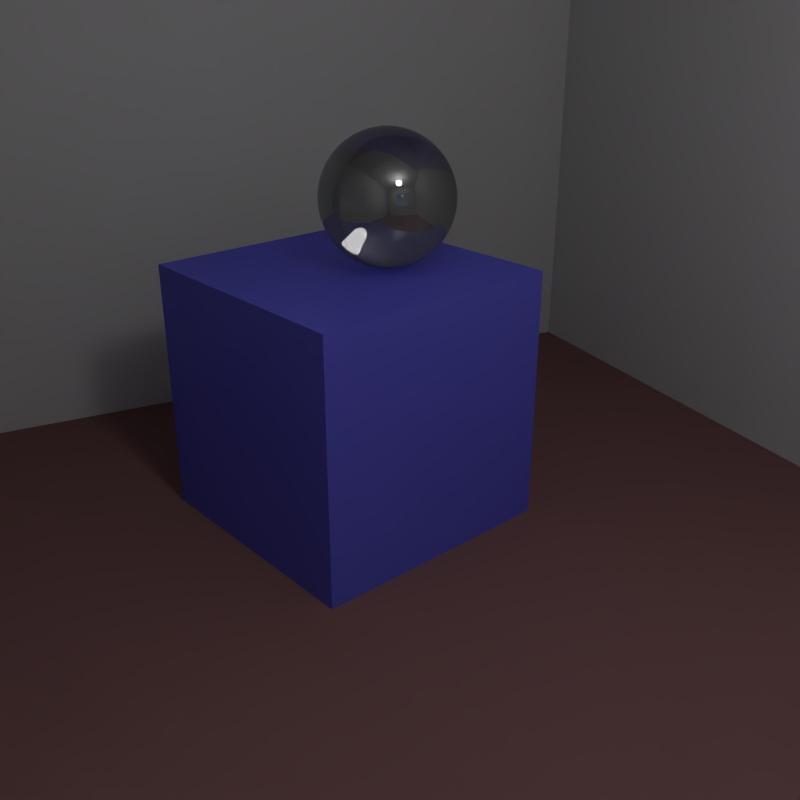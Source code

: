 # Source: simple_room_appleseed.blend  (saved by Blender 2.79.0; exported with 4.5.12 LTS)
import bpy
from mathutils import Matrix  # noqa: F401  (used for matrix-valued properties, if any)

bpy.ops.wm.read_factory_settings(use_empty=True)
scene = bpy.context.scene
scene.name = 'Scene'

# ---- collections
col_collection_1 = bpy.data.collections.new('Collection 1'); scene.collection.children.link(col_collection_1)
col_collection_2 = bpy.data.collections.new('Collection 2'); scene.collection.children.link(col_collection_2)
col_collection_3 = bpy.data.collections.new('Collection 3'); scene.collection.children.link(col_collection_3)
col_collection_6 = bpy.data.collections.new('Collection 6'); scene.collection.children.link(col_collection_6)
col_collection_7 = bpy.data.collections.new('Collection 7'); scene.collection.children.link(col_collection_7)
col_collection_8 = bpy.data.collections.new('Collection 8'); scene.collection.children.link(col_collection_8)
col_collection_9 = bpy.data.collections.new('Collection 9'); scene.collection.children.link(col_collection_9)
col_collection_11 = bpy.data.collections.new('Collection 11'); scene.collection.children.link(col_collection_11)
col_collection_11.hide_render = True
col_collection_11.hide_viewport = True
col_collection_12 = bpy.data.collections.new('Collection 12'); scene.collection.children.link(col_collection_12)
col_collection_12.hide_render = True
col_collection_12.hide_viewport = True

# ---- materials (node trees are filled in below, after node groups)
mat_ground_mat = bpy.data.materials.new('ground_mat')
mat_ground_mat.alpha_threshold = 0.0
mat_ground_mat.diffuse_color = (0.28, 0.18, 0.12, 1.0)
mat_ground_mat.roughness = 0.5
mat_ground_mat.specular_intensity = 0.0
mat_ground_mat.line_color = (0.0, 0.0, 0.0, 1.0)
mat_chrome = bpy.data.materials.new('chrome')
mat_chrome.alpha_threshold = 0.0
mat_chrome.roughness = 0.0
mat_chrome.specular_intensity = 0.0
mat_chrome.line_color = (0.0, 0.0, 0.0, 1.0)
mat_reflect20 = bpy.data.materials.new('reflect20')
mat_reflect20.alpha_threshold = 0.0
mat_reflect20.diffuse_color = (0.15, 0.2, 0.2, 1.0)
mat_reflect20.roughness = 0.0
mat_reflect20.specular_intensity = 0.0
mat_reflect20.line_color = (0.0, 0.0, 0.0, 1.0)
mat_blue_plastic = bpy.data.materials.new('blue_plastic')
mat_blue_plastic.alpha_threshold = 0.0
mat_blue_plastic.diffuse_color = (0.1, 0.1, 0.6, 1.0)
mat_blue_plastic.roughness = 0.1
mat_blue_plastic.specular_intensity = 0.05
mat_blue_plastic.line_color = (0.0, 0.0, 0.0, 1.0)
mat_white = bpy.data.materials.new('white')
mat_white.alpha_threshold = 0.0
mat_white.diffuse_color = (0.7, 0.7, 0.7, 1.0)
mat_white.roughness = 0.5
mat_white.specular_intensity = 0.0
mat_white.line_color = (0.0, 0.0, 0.0, 1.0)
mat_gray_paint = bpy.data.materials.new('gray_paint')
mat_gray_paint.alpha_threshold = 0.0
mat_gray_paint.diffuse_color = (0.5, 0.5, 0.5, 1.0)
mat_gray_paint.roughness = 0.5
mat_gray_paint.specular_intensity = 0.0
mat_gray_paint.line_color = (0.0, 0.0, 0.0, 1.0)
mat_brown = bpy.data.materials.new('brown')
mat_brown.alpha_threshold = 0.0
mat_brown.diffuse_color = (0.2, 0.1, 0.1, 1.0)
mat_brown.roughness = 0.5
mat_brown.specular_intensity = 0.0
mat_brown.line_color = (0.0, 0.0, 0.0, 1.0)
mat_bright = bpy.data.materials.new('bright')
mat_bright.alpha_threshold = 0.0
mat_bright.diffuse_color = (1.0, 1.0, 1.0, 1.0)
mat_bright.roughness = 0.5
mat_bright.specular_intensity = 0.0
mat_bright.line_color = (0.0, 0.0, 0.0, 1.0)
mat_window_glass = bpy.data.materials.new('window_glass')
mat_window_glass.alpha_threshold = 0.0
mat_window_glass.diffuse_color = (0.96, 0.96, 0.96, 1.0)
mat_window_glass.roughness = 0.5
mat_window_glass.specular_intensity = 0.0
mat_window_glass.line_color = (0.0, 0.0, 0.0, 0.08)
mat_crystal = bpy.data.materials.new('crystal')
mat_crystal.alpha_threshold = 0.0
mat_crystal.diffuse_color = (0.5, 0.5, 0.5, 1.0)
mat_crystal.roughness = 0.5
mat_crystal.specular_intensity = 0.0
mat_crystal.line_color = (0.0, 0.0, 0.0, 0.08)

# ---- material node trees
mat_ground_mat.use_nodes = True; mat_ground_mat.node_tree.nodes.clear()
_N = mat_ground_mat.node_tree.nodes; _L = mat_ground_mat.node_tree.links
n0 = _N.new('ShaderNodeOutputMaterial'); n0.name = 'Material Output'; n0.location = (300, 300)
n1 = _N.new('ShaderNodeBsdfDiffuse'); n1.name = 'Diffuse BSDF'; n1.location = (10, 300)
n1.inputs[0].default_value = (0.28, 0.18, 0.12, 1.0)
_L.new(n1.outputs[0], n0.inputs[0])
n0.is_active_output = True
mat_chrome.use_nodes = True; mat_chrome.node_tree.nodes.clear()
_N = mat_chrome.node_tree.nodes; _L = mat_chrome.node_tree.links
n0 = _N.new('ShaderNodeOutputMaterial'); n0.name = 'Material Output'; n0.location = (344, 295)
n1 = _N.new('ShaderNodeMixShader'); n1.name = 'Mix Shader'; n1.location = (148, 290)
n1.inputs[0].default_value = 0.9
n2 = _N.new('ShaderNodeBsdfDiffuse'); n2.name = 'Diffuse BSDF'; n2.location = (-83, 363)
n3 = _N.new('ShaderNodeBsdfAnisotropic'); n3.name = 'Glossy BSDF'; n3.location = (-78, 229)
n3.distribution = 'GGX'
n3.inputs[0].default_value = (1.0, 1.0, 1.0, 1.0)
n3.inputs[1].default_value = 0.0
_L.new(n1.outputs[0], n0.inputs[0])
_L.new(n3.outputs[0], n1.inputs[2])
_L.new(n2.outputs[0], n1.inputs[1])
n0.is_active_output = True
mat_reflect20.use_nodes = True; mat_reflect20.node_tree.nodes.clear()
_N = mat_reflect20.node_tree.nodes; _L = mat_reflect20.node_tree.links
n0 = _N.new('ShaderNodeOutputMaterial'); n0.name = 'Material Output'; n0.location = (300, 300)
n1 = _N.new('ShaderNodeBsdfAnisotropic'); n1.name = 'Glossy BSDF'; n1.location = (100, 300)
n1.distribution = 'GGX'
n1.inputs[0].default_value = (0.15, 0.2, 0.2, 1.0)
n1.inputs[1].default_value = 0.0
_L.new(n1.outputs[0], n0.inputs[0])
n0.is_active_output = True
mat_blue_plastic.use_nodes = True; mat_blue_plastic.node_tree.nodes.clear()
_N = mat_blue_plastic.node_tree.nodes; _L = mat_blue_plastic.node_tree.links
n0 = _N.new('ShaderNodeBsdfDiffuse'); n0.name = 'Diffuse BSDF'; n0.location = (-31, 362)
n0.inputs[0].default_value = (0.1, 0.1, 0.6, 1.0)
n1 = _N.new('ShaderNodeOutputMaterial'); n1.name = 'Material Output'; n1.location = (394, 279)
n2 = _N.new('ShaderNodeBsdfAnisotropic'); n2.name = 'Glossy BSDF'; n2.location = (-35, 212)
n2.distribution = 'ASHIKHMIN_SHIRLEY'
n2.inputs[0].default_value = (1.0, 1.0, 1.0, 1.0)
n2.inputs[1].default_value = 0.3162
n3 = _N.new('ShaderNodeMixShader'); n3.name = 'Mix Shader'; n3.location = (201, 295)
n3.inputs[0].default_value = 0.05
_L.new(n0.outputs[0], n3.inputs[1])
_L.new(n2.outputs[0], n3.inputs[2])
_L.new(n3.outputs[0], n1.inputs[0])
n1.is_active_output = True
mat_white.use_nodes = True; mat_white.node_tree.nodes.clear()
_N = mat_white.node_tree.nodes; _L = mat_white.node_tree.links
n0 = _N.new('ShaderNodeOutputMaterial'); n0.name = 'Material Output'; n0.location = (300, 300)
n1 = _N.new('ShaderNodeBsdfDiffuse'); n1.name = 'Diffuse BSDF'; n1.location = (10, 300)
n1.inputs[0].default_value = (0.7, 0.7, 0.7, 1.0)
_L.new(n1.outputs[0], n0.inputs[0])
n0.is_active_output = True
mat_gray_paint.use_nodes = True; mat_gray_paint.node_tree.nodes.clear()
_N = mat_gray_paint.node_tree.nodes; _L = mat_gray_paint.node_tree.links
n0 = _N.new('ShaderNodeOutputMaterial'); n0.name = 'Material Output'; n0.location = (300, 300)
n1 = _N.new('ShaderNodeBsdfDiffuse'); n1.name = 'Diffuse BSDF'; n1.location = (10, 300)
n1.inputs[0].default_value = (0.5, 0.5, 0.5, 1.0)
_L.new(n1.outputs[0], n0.inputs[0])
n0.is_active_output = True
mat_brown.use_nodes = True; mat_brown.node_tree.nodes.clear()
_N = mat_brown.node_tree.nodes; _L = mat_brown.node_tree.links
n0 = _N.new('ShaderNodeOutputMaterial'); n0.name = 'Material Output'; n0.location = (300, 300)
n1 = _N.new('ShaderNodeBsdfDiffuse'); n1.name = 'Diffuse BSDF'; n1.location = (10, 300)
n1.inputs[0].default_value = (0.2, 0.1, 0.1, 1.0)
_L.new(n1.outputs[0], n0.inputs[0])
n0.is_active_output = True
mat_bright.use_nodes = True; mat_bright.node_tree.nodes.clear()
_N = mat_bright.node_tree.nodes; _L = mat_bright.node_tree.links
n0 = _N.new('ShaderNodeOutputMaterial'); n0.name = 'Material Output'; n0.location = (300, 300)
n1 = _N.new('ShaderNodeEmission'); n1.name = 'Emission'; n1.location = (110, 300)
n1.inputs[1].default_value = 20.0
_L.new(n1.outputs[0], n0.inputs[0])
n0.is_active_output = True
mat_window_glass.use_nodes = True; mat_window_glass.node_tree.nodes.clear()
_N = mat_window_glass.node_tree.nodes; _L = mat_window_glass.node_tree.links
n0 = _N.new('ShaderNodeOutputMaterial'); n0.name = 'Material Output'; n0.location = (467, 292)
n1 = _N.new('ShaderNodeMixShader'); n1.name = 'Mix Shader'; n1.location = (256, 296)
n2 = _N.new('ShaderNodeLightPath'); n2.name = 'Light Path'; n2.location = (-123, 387)
n3 = _N.new('ShaderNodeBsdfGlass'); n3.name = 'Glass BSDF'; n3.location = (-128, 329)
n3.distribution = 'BECKMANN'
n3.inputs[0].default_value = (0.96, 0.96, 0.96, 1.0)
n3.inputs[2].default_value = 1.52
n4 = _N.new('ShaderNodeBsdfTransparent'); n4.name = 'Transparent BSDF'; n4.location = (-124, 153)
_L.new(n3.outputs[0], n1.inputs[1])
_L.new(n1.outputs[0], n0.inputs[0])
_L.new(n2.outputs[1], n1.inputs[0])
_L.new(n4.outputs[0], n1.inputs[2])
n0.is_active_output = True
mat_crystal.use_nodes = True; mat_crystal.node_tree.nodes.clear()
_N = mat_crystal.node_tree.nodes; _L = mat_crystal.node_tree.links
n0 = _N.new('ShaderNodeOutputMaterial'); n0.name = 'Material Output'; n0.location = (698, 320)
n1 = _N.new('ShaderNodeMixShader'); n1.name = 'Mix Shader'; n1.location = (520, 318)
n2 = _N.new('ShaderNodeLightPath'); n2.name = 'Light Path'; n2.location = (336, 384)
n3 = _N.new('ShaderNodeBsdfTransparent'); n3.name = 'Transparent BSDF'; n3.location = (330, 191)
n4 = _N.new('ShaderNodeMixShader'); n4.name = 'Mix Shader.001'; n4.location = (185, 326)
n4.inputs[0].default_value = 0.2
n5 = _N.new('ShaderNodeBsdfGlass'); n5.name = 'Glass BSDF'; n5.location = (-72, 409)
n5.distribution = 'BECKMANN'
n5.inputs[0].default_value = (0.5, 0.5, 0.5, 1.0)
n6 = _N.new('ShaderNodeBsdfAnisotropic'); n6.name = 'Glossy BSDF'; n6.location = (-72, 228)
n6.distribution = 'BECKMANN'
n6.inputs[1].default_value = 0.0
_L.new(n5.outputs[0], n4.inputs[1])
_L.new(n1.outputs[0], n0.inputs[0])
_L.new(n2.outputs[1], n1.inputs[0])
_L.new(n3.outputs[0], n1.inputs[2])
_L.new(n4.outputs[0], n1.inputs[1])
_L.new(n6.outputs[0], n4.inputs[2])
n0.is_active_output = True

# ---- world
world_world = bpy.data.worlds.new('World'); scene.world = world_world
world_world.use_nodes = True; world_world.node_tree.nodes.clear()
_N = world_world.node_tree.nodes; _L = world_world.node_tree.links
n0 = _N.new('ShaderNodeOutputWorld'); n0.name = 'World Output'; n0.location = (300, 300)
n1 = _N.new('ShaderNodeBackground'); n1.name = 'Background'; n1.location = (10, 300)
n2 = _N.new('ShaderNodeTexSky'); n2.name = 'Sky Texture'; n2.location = (-190, 300)
n2.sky_type = 'HOSEK_WILKIE'
n2.sun_direction = (0.4196, -0.5807, 0.6977)
n2.sun_elevation = 1.571
_L.new(n1.outputs[0], n0.inputs[0])
_L.new(n2.outputs[0], n1.inputs[0])
n0.is_active_output = True
world_world.color = (0.05088, 0.05088, 0.05088)
world_world.use_sun_shadow = False
world_world.sun_shadow_jitter_overblur = 0.0
world_world.cycles.sampling_method = 'NONE'
world_world.cycles.sample_map_resolution = 256

# ---- cameras
cam_cam1 = bpy.data.cameras.new('cam1')
cam_cam1.clip_end = 100.0
cam_cam1.lens = 38.63
cam_cam1.sensor_width = 32.0
cam_cam1.sensor_height = 18.0
cam_cam1.display_size = 0.2
cam_cam1.lens_unit = 'FOV'
cam_cam1.dof.focus_distance = 0.0
cam_cam1.dof.aperture_fstop = 128.0
cam_cam2 = bpy.data.cameras.new('cam2')
cam_cam2.clip_end = 100.0
cam_cam2.lens = 38.63
cam_cam2.sensor_width = 32.0
cam_cam2.sensor_height = 18.0
cam_cam2.display_size = 0.2
cam_cam2.lens_unit = 'FOV'
cam_cam2.dof.focus_distance = 0.0
cam_cam2.dof.aperture_fstop = 128.0
cam_cam3 = bpy.data.cameras.new('cam3')
cam_cam3.clip_end = 100.0
cam_cam3.lens = 38.63
cam_cam3.sensor_width = 32.0
cam_cam3.sensor_height = 18.0
cam_cam3.display_size = 0.2
cam_cam3.lens_unit = 'FOV'
cam_cam3.dof.focus_distance = 0.0
cam_cam3.dof.aperture_fstop = 128.0
cam_cam4 = bpy.data.cameras.new('cam4')
cam_cam4.clip_end = 100.0
cam_cam4.lens = 38.63
cam_cam4.sensor_width = 32.0
cam_cam4.sensor_height = 18.0
cam_cam4.display_size = 0.2
cam_cam4.lens_unit = 'FOV'
cam_cam4.dof.focus_distance = 0.0
cam_cam4.dof.aperture_fstop = 128.0

# ---- lights
light_sun = bpy.data.lights.new('sun', 'SUN')
light_sun.transmission_factor = 0.0
light_sun.angle = 0.0
light_sun.energy = 1.0
light_sun.shadow_buffer_clip_start = 0.5
light_sun.shadow_cascade_max_distance = 1000.0

# ---- meshes
me_groundplane_mesh = bpy.data.meshes.new('groundplane_mesh')
me_groundplane_mesh.from_pydata([(0.0, 0.0, 0.0), (29.42, -5.853, 0.0), (27.72, -11.48, 0.0), (24.94, -16.67, 0.0), (21.21, -21.21, 0.0), (16.67, -24.94, 0.0), (11.48, -27.72, 0.0), (5.853, -29.42, 0.0), (-3.338e-06, -30.0, 0.0), (-5.853, -29.42, 0.0), (-11.48, -27.72, 0.0), (-16.67, -24.94, 0.0), (-21.21, -21.21, 0.0), (-24.94, -16.67, 0.0), (-27.72, -11.48, 0.0), (-29.42, -5.853, 0.0), (-30.0, 4.768e-06, 0.0), (-29.42, 5.853, 0.0), (-27.72, 11.48, 0.0), (-24.94, 16.67, 0.0), (-21.21, 21.21, 0.0), (-16.67, 24.94, 0.0), (-11.48, 27.72, 0.0), (-5.853, 29.42, 0.0), (6.676e-06, 30.0, 0.0), (5.853, 29.42, 0.0), (11.48, 27.72, 0.0), (16.67, 24.94, 0.0), (21.21, 21.21, 0.0), (24.94, 16.67, 0.0), (27.72, 11.48, 0.0), (29.42, 5.853, 0.0), (30.0, -9.06e-06, 0.0)], [], [(32, 0, 1), (1, 0, 2), (2, 0, 3), (3, 0, 4), (4, 0, 5), (5, 0, 6), (6, 0, 7), (7, 0, 8), (8, 0, 9), (9, 0, 10), (10, 0, 11), (11, 0, 12), (12, 0, 13), (13, 0, 14), (14, 0, 15), (15, 0, 16), (16, 0, 17), (17, 0, 18), (18, 0, 19), (19, 0, 20), (20, 0, 21), (21, 0, 22), (22, 0, 23), (23, 0, 24), (24, 0, 25), (25, 0, 26), (26, 0, 27), (27, 0, 28), (28, 0, 29), (29, 0, 30), (30, 0, 31), (31, 0, 32)])
me_groundplane_mesh.materials.append(None)
me_groundplane_mesh.use_remesh_preserve_volume = False
me_groundplane_mesh.use_remesh_preserve_attributes = False
me_groundplane_mesh.use_mirror_vertex_groups = False
me_groundplane_mesh.update()
me_fixture_support_mesh = bpy.data.meshes.new('fixture_support_mesh')
me_fixture_support_mesh.from_pydata([(1.0, 0.0, 0.0), (1.0, 0.0, 1.0), (0.9808, -0.1951, 2.338e-08), (0.9808, -0.1951, 1.0), (0.9239, -0.3827, 4.541e-08), (0.9239, -0.3827, 1.0), (0.8315, -0.5556, 6.523e-08), (0.8315, -0.5556, 1.0), (0.7071, -0.7071, 8.209e-08), (0.7071, -0.7071, 1.0), (0.5556, -0.8315, 9.534e-08), (0.5556, -0.8315, 1.0), (0.3827, -0.9239, 1.045e-07), (0.3827, -0.9239, 1.0), (0.1951, -0.9808, 1.091e-07), (0.1951, -0.9808, 1.0), (-4.47e-08, -1.0, 1.091e-07), (-4.47e-08, -1.0, 1.0), (-0.1951, -0.9808, 1.045e-07), (-0.1951, -0.9808, 1.0), (-0.3827, -0.9239, 9.534e-08), (-0.3827, -0.9239, 1.0), (-0.5556, -0.8315, 8.209e-08), (-0.5556, -0.8315, 1.0), (-0.7071, -0.7071, 6.523e-08), (-0.7071, -0.7071, 1.0), (-0.8315, -0.5556, 4.541e-08), (-0.8315, -0.5556, 1.0), (-0.9239, -0.3827, 2.338e-08), (-0.9239, -0.3827, 1.0), (-0.9808, -0.1951, -3.02e-14), (-0.9808, -0.1951, 1.0), (-1.0, 1.49e-08, -2.384e-08), (-1.0, -2.98e-08, 1.0), (-0.9808, 0.1951, -4.723e-08), (-0.9808, 0.1951, 1.0), (-0.9239, 0.3827, -6.925e-08), (-0.9239, 0.3827, 1.0), (-0.8315, 0.5556, -8.908e-08), (-0.8315, 0.5556, 1.0), (-0.7071, 0.7071, -1.059e-07), (-0.7071, 0.7071, 1.0), (-0.5556, 0.8315, -1.192e-07), (-0.5556, 0.8315, 1.0), (-0.3827, 0.9239, -1.283e-07), (-0.3827, 0.9239, 1.0), (-0.1951, 0.9808, -1.33e-07), (-0.1951, 0.9808, 1.0), (-4.47e-08, 1.0, -1.33e-07), (-2.98e-08, 1.0, 1.0), (0.1951, 0.9808, -1.283e-07), (0.1951, 0.9808, 1.0), (0.3827, 0.9239, -1.192e-07), (0.3827, 0.9239, 1.0), (0.5556, 0.8315, -1.059e-07), (0.5556, 0.8315, 1.0), (0.7071, 0.7071, -8.908e-08), (0.7071, 0.7071, 1.0), (0.8315, 0.5556, -6.925e-08), (0.8315, 0.5556, 1.0), (0.9239, 0.3827, -4.723e-08), (0.9239, 0.3827, 1.0), (0.9808, 0.1951, -2.384e-08), (0.9808, 0.1951, 1.0)], [], [(0, 1, 3, 2), (2, 3, 5, 4), (4, 5, 7, 6), (6, 7, 9, 8), (8, 9, 11, 10), (10, 11, 13, 12), (12, 13, 15, 14), (14, 15, 17, 16), (16, 17, 19, 18), (18, 19, 21, 20), (20, 21, 23, 22), (22, 23, 25, 24), (24, 25, 27, 26), (26, 27, 29, 28), (28, 29, 31, 30), (30, 31, 33, 32), (32, 33, 35, 34), (34, 35, 37, 36), (36, 37, 39, 38), (38, 39, 41, 40), (40, 41, 43, 42), (42, 43, 45, 44), (44, 45, 47, 46), (46, 47, 49, 48), (48, 49, 51, 50), (50, 51, 53, 52), (52, 53, 55, 54), (54, 55, 57, 56), (56, 57, 59, 58), (58, 59, 61, 60), (60, 61, 63, 62), (62, 63, 1, 0)])
me_fixture_support_mesh.polygons.foreach_set('use_smooth', [True] * 32)
me_fixture_support_mesh.materials.append(None)
me_fixture_support_mesh.use_remesh_preserve_volume = False
me_fixture_support_mesh.use_remesh_preserve_attributes = False
me_fixture_support_mesh.use_mirror_vertex_groups = False
me_fixture_support_mesh.update()
me_genbox_building = bpy.data.meshes.new('genbox_building')
me_genbox_building.from_pydata([(0.0, 0.0, 0.0), (0.0, 1.0, 0.0), (1.0, 1.0, 0.0), (1.0, 0.0, 0.0), (0.0, 0.0, 1.0), (0.0, 1.0, 1.0), (1.0, 1.0, 1.0), (1.0, 0.0, 1.0)], [], [(4, 5, 1, 0), (5, 6, 2, 1), (6, 7, 3, 2), (7, 4, 0, 3), (0, 1, 2, 3), (7, 6, 5, 4)])
me_genbox_building.materials.append(None)
me_genbox_building.use_remesh_preserve_volume = False
me_genbox_building.use_remesh_preserve_attributes = False
me_genbox_building.use_mirror_vertex_groups = False
me_genbox_building.update()
me_genbox_box = bpy.data.meshes.new('genbox_box')
me_genbox_box.from_pydata([(0.0, 0.0, 0.0), (0.0, 1.0, 0.0), (1.0, 1.0, 0.0), (1.0, 0.0, 0.0), (0.0, 0.0, 1.0), (0.0, 1.0, 1.0), (1.0, 1.0, 1.0), (1.0, 0.0, 1.0)], [], [(4, 5, 1, 0), (5, 6, 2, 1), (6, 7, 3, 2), (7, 4, 0, 3), (0, 1, 2, 3), (7, 6, 5, 4)])
me_genbox_box.materials.append(None)
me_genbox_box.use_remesh_preserve_volume = False
me_genbox_box.use_remesh_preserve_attributes = False
me_genbox_box.use_mirror_vertex_groups = False
me_genbox_box.update()
me_room = bpy.data.meshes.new('room')
me_room.from_pydata([(3.0, 2.0, 1.75), (3.0, 0.0, 1.75), (0.0, 0.0, 1.75), (0.0, 2.0, 1.75), (3.0, 2.0, 1.75), (3.0, 2.0, 0.0), (3.0, 0.0, 0.0), (3.0, 0.0, 1.75), (3.0, 0.625, 0.625), (3.0, 1.375, 0.625), (3.0, 1.375, 1.375), (3.0, 0.625, 1.375), (3.0, 2.0, 1.75), (0.0, 2.0, 1.75), (0.0, 2.0, 0.0), (3.0, 2.0, 0.0), (0.0, 0.0, 0.0), (3.0, 0.0, 0.0), (3.0, 2.0, 0.0), (0.0, 2.0, 0.0), (0.0, 0.0, 0.0), (0.0, 2.0, 0.0), (0.0, 2.0, 1.75), (0.0, 0.0, 1.75), (0.0, 0.0, 0.0), (0.0, 0.0, 1.75), (3.0, 0.0, 1.75), (3.0, 0.0, 0.0)], [], [(0, 1, 2, 3), (6, 8, 9, 5), (10, 4, 5, 9), (11, 7, 4, 10), (8, 6, 7, 11), (12, 13, 14, 15), (16, 17, 18, 19), (20, 21, 22, 23), (24, 25, 26, 27)])
me_room.polygons.foreach_set('material_index', [0, 1, 1, 1, 1, 1, 2, 1, 1])
me_room.materials.append(mat_white)
me_room.materials.append(mat_gray_paint)
me_room.materials.append(mat_brown)
me_room.use_remesh_preserve_volume = False
me_room.use_remesh_preserve_attributes = False
me_room.use_mirror_vertex_groups = False
me_room.update()
me_fixture_icosphere = bpy.data.meshes.new('fixture_Icosphere')
me_fixture_icosphere.from_pydata([(0.0, 0.0, -0.125), (0.09045, -0.06572, -0.0559), (-0.03455, -0.1063, -0.0559), (-0.1118, 0.0, -0.0559), (-0.03455, 0.1063, -0.0559), (0.09045, 0.06572, -0.0559), (0.03455, -0.1063, 0.0559), (-0.09045, -0.06572, 0.0559), (-0.09045, 0.06572, 0.0559), (0.03455, 0.1063, 0.0559), (0.1118, 0.0, 0.0559), (0.0, 0.0, 0.125), (-0.03224, -0.09923, -0.06884), (-0.0291, -0.08957, -0.08219), (-0.02509, -0.07721, -0.09505), (-0.02031, -0.0625, -0.1063), (-0.01505, -0.04632, -0.1151), (-0.009701, -0.02986, -0.121), (-0.004606, -0.01418, -0.1241), (0.01206, -0.008761, -0.1241), (0.0254, -0.01845, -0.121), (0.03941, -0.02863, -0.1151), (0.05317, -0.03863, -0.1063), (0.06568, -0.04772, -0.09505), (0.07619, -0.05536, -0.08219), (0.08441, -0.06133, -0.06884), (0.07981, -0.0755, -0.05962), (0.06649, -0.08521, -0.06279), (0.05063, -0.09404, -0.06495), (0.03286, -0.1011, -0.06572), (0.01432, -0.1058, -0.06495), (-0.003705, -0.108, -0.06279), (-0.02018, -0.108, -0.05962), (0.09647, 0.05257, -0.05962), (0.1016, 0.0369, -0.06279), (0.1051, 0.01909, -0.06495), (0.1063, -2.19e-09, -0.06572), (0.1051, -0.01909, -0.06495), (0.1016, -0.0369, -0.06279), (0.09647, -0.05257, -0.05962), (0.01206, 0.008761, -0.1241), (0.0254, 0.01845, -0.121), (0.03941, 0.02863, -0.1151), (0.05317, 0.03863, -0.1063), (0.06568, 0.04772, -0.09505), (0.07619, 0.05536, -0.08219), (0.08441, 0.06133, -0.06884), (-0.1043, 0.0, -0.06884), (-0.09418, 0.0, -0.08219), (-0.08118, 0.0, -0.09505), (-0.06572, 0.0, -0.1063), (-0.04871, 0.0, -0.1151), (-0.03139, 0.0, -0.121), (-0.01491, 0.0, -0.1241), (-0.04715, -0.09923, -0.05962), (-0.0605, -0.08957, -0.06279), (-0.0738, -0.07721, -0.06495), (-0.08602, -0.0625, -0.06572), (-0.09623, -0.04632, -0.06495), (-0.1039, -0.02986, -0.06279), (-0.1089, -0.01418, -0.05962), (-0.03224, 0.09923, -0.06884), (-0.0291, 0.08957, -0.08219), (-0.02509, 0.07721, -0.09505), (-0.02031, 0.0625, -0.1063), (-0.01505, 0.04632, -0.1151), (-0.009701, 0.02986, -0.121), (-0.004606, 0.01418, -0.1241), (-0.1089, 0.01418, -0.05962), (-0.1039, 0.02986, -0.06279), (-0.09623, 0.04632, -0.06495), (-0.08602, 0.0625, -0.06572), (-0.0738, 0.07721, -0.06495), (-0.0605, 0.08957, -0.06279), (-0.04715, 0.09923, -0.05962), (-0.02018, 0.108, -0.05962), (-0.003705, 0.108, -0.06279), (0.01432, 0.1058, -0.06495), (0.03286, 0.1011, -0.06572), (0.05063, 0.09404, -0.06495), (0.06649, 0.08521, -0.06279), (0.07981, 0.0755, -0.05962), (0.1164, -0.008761, 0.04472), (0.1196, -0.01845, 0.03139), (0.1206, -0.02863, 0.01624), (0.1189, -0.03863, -1.095e-09), (0.1144, -0.04772, -0.01624), (0.1076, -0.05536, -0.03139), (0.09932, -0.06133, -0.04472), (0.09932, 0.06133, -0.04472), (0.1076, 0.05536, -0.03139), (0.1144, 0.04772, -0.01624), (0.1189, 0.03863, 1.095e-09), (0.1206, 0.02863, 0.01624), (0.1196, 0.01845, 0.03139), (0.1164, 0.008761, 0.04472), (0.02764, -0.1134, 0.04472), (0.0194, -0.1194, 0.03139), (0.01003, -0.1235, 0.01624), (-1.095e-09, -0.125, -1.095e-09), (-0.01003, -0.1235, -0.01624), (-0.0194, -0.1194, -0.03139), (-0.02764, -0.1134, -0.04472), (0.08902, -0.0755, -0.04472), (0.08589, -0.08521, -0.03139), (0.08073, -0.09404, -0.01624), (0.07347, -0.1011, 1.095e-09), (0.06449, -0.1058, 0.01624), (0.0545, -0.108, 0.03139), (0.0443, -0.108, 0.04472), (-0.09932, -0.06133, 0.04472), (-0.1076, -0.05536, 0.03139), (-0.1144, -0.04772, 0.01624), (-0.1189, -0.03863, -1.095e-09), (-0.1206, -0.02863, -0.01624), (-0.1196, -0.01845, -0.03139), (-0.1164, -0.008761, -0.04472), (-0.0443, -0.108, -0.04472), (-0.0545, -0.108, -0.03139), (-0.06449, -0.1058, -0.01624), (-0.07347, -0.1011, 1.095e-09), (-0.08073, -0.09404, 0.01624), (-0.08589, -0.08521, 0.03139), (-0.08902, -0.0755, 0.04472), (-0.08902, 0.0755, 0.04472), (-0.08589, 0.08521, 0.03139), (-0.08073, 0.09404, 0.01624), (-0.07347, 0.1011, -1.095e-09), (-0.06449, 0.1058, -0.01624), (-0.0545, 0.108, -0.03139), (-0.0443, 0.108, -0.04472), (-0.1164, 0.008761, -0.04472), (-0.1196, 0.01845, -0.03139), (-0.1206, 0.02863, -0.01624), (-0.1189, 0.03863, 1.095e-09), (-0.1144, 0.04772, 0.01624), (-0.1076, 0.05536, 0.03139), (-0.09932, 0.06133, 0.04472), (0.0443, 0.108, 0.04472), (0.0545, 0.108, 0.03139), (0.06449, 0.1058, 0.01624), (0.07347, 0.1011, -1.095e-09), (0.08073, 0.09404, -0.01624), (0.08589, 0.08521, -0.03139), (0.08902, 0.0755, -0.04472), (-0.02764, 0.1134, -0.04472), (-0.0194, 0.1194, -0.03139), (-0.01003, 0.1235, -0.01624), (1.095e-09, 0.125, 1.095e-09), (0.01003, 0.1235, 0.01624), (0.0194, 0.1194, 0.03139), (0.02764, 0.1134, 0.04472), (0.1089, -0.01418, 0.05962), (0.1039, -0.02986, 0.06279), (0.09623, -0.04632, 0.06495), (0.08602, -0.0625, 0.06572), (0.0738, -0.07721, 0.06495), (0.0605, -0.08957, 0.06279), (0.04715, -0.09923, 0.05962), (0.02018, -0.108, 0.05962), (0.003705, -0.108, 0.06279), (-0.01432, -0.1058, 0.06495), (-0.03286, -0.1011, 0.06572), (-0.05063, -0.09404, 0.06495), (-0.06649, -0.08521, 0.06279), (-0.07981, -0.0755, 0.05962), (-0.09647, -0.05257, 0.05962), (-0.1016, -0.0369, 0.06279), (-0.1051, -0.01909, 0.06495), (-0.1063, 2.19e-09, 0.06572), (-0.1051, 0.01909, 0.06495), (-0.1016, 0.0369, 0.06279), (-0.09647, 0.05257, 0.05962), (-0.07981, 0.0755, 0.05962), (-0.06649, 0.08521, 0.06279), (-0.05063, 0.09404, 0.06495), (-0.03286, 0.1011, 0.06572), (-0.01432, 0.1058, 0.06495), (0.003705, 0.108, 0.06279), (0.02018, 0.108, 0.05962), (0.04715, 0.09923, 0.05962), (0.0605, 0.08957, 0.06279), (0.0738, 0.07721, 0.06495), (0.08602, 0.0625, 0.06572), (0.09623, 0.04632, 0.06495), (0.1039, 0.02986, 0.06279), (0.1089, 0.01418, 0.05962), (0.004606, -0.01418, 0.1241), (0.009701, -0.02986, 0.121), (0.01505, -0.04632, 0.1151), (0.02031, -0.0625, 0.1063), (0.02509, -0.07721, 0.09505), (0.0291, -0.08957, 0.08219), (0.03224, -0.09923, 0.06884), (0.1043, 0.0, 0.06884), (0.09418, 0.0, 0.08219), (0.08118, 0.0, 0.09505), (0.06572, 0.0, 0.1063), (0.04871, 0.0, 0.1151), (0.03139, 0.0, 0.121), (0.01491, 0.0, 0.1241), (-0.01206, -0.008761, 0.1241), (-0.0254, -0.01845, 0.121), (-0.03941, -0.02863, 0.1151), (-0.05317, -0.03863, 0.1063), (-0.06568, -0.04772, 0.09505), (-0.07619, -0.05536, 0.08219), (-0.08441, -0.06133, 0.06884), (-0.01206, 0.008761, 0.1241), (-0.0254, 0.01845, 0.121), (-0.03941, 0.02863, 0.1151), (-0.05317, 0.03863, 0.1063), (-0.06568, 0.04772, 0.09505), (-0.07619, 0.05536, 0.08219), (-0.08441, 0.06133, 0.06884), (0.004606, 0.01418, 0.1241), (0.009701, 0.02986, 0.121), (0.01505, 0.04632, 0.1151), (0.02031, 0.0625, 0.1063), (0.02509, 0.07721, 0.09505), (0.0291, 0.08957, 0.08219), (0.03224, 0.09923, 0.06884), (0.02077, 0.01509, 0.1223), (0.0384, 0.01581, 0.1179), (0.02691, 0.03163, 0.1179), (0.05642, 0.01622, 0.1104), (0.04523, 0.03286, 0.1118), (0.03286, 0.04865, 0.1104), (0.07347, 0.01622, 0.09982), (0.06334, 0.0333, 0.1025), (0.05124, 0.04995, 0.1025), (0.03813, 0.06487, 0.09982), (0.08828, 0.01581, 0.08707), (0.07977, 0.03286, 0.09045), (0.06875, 0.04995, 0.09167), (0.0559, 0.06572, 0.09045), (0.04232, 0.07907, 0.08707), (0.1001, 0.01509, 0.07329), (0.09342, 0.03163, 0.07679), (0.08401, 0.04865, 0.07874), (0.07223, 0.06487, 0.07874), (0.05895, 0.07907, 0.07679), (0.0453, 0.09056, 0.07329), (-0.007935, 0.02442, 0.1223), (-0.003176, 0.0414, 0.1179), (-0.02177, 0.03536, 0.1179), (0.002012, 0.05867, 0.1104), (-0.01727, 0.05316, 0.1118), (-0.03611, 0.04628, 0.1104), (0.007281, 0.07489, 0.09982), (-0.0121, 0.07053, 0.1025), (-0.03167, 0.06417, 0.1025), (-0.04991, 0.05631, 0.09982), (0.01224, 0.08885, 0.08707), (-0.006599, 0.08602, 0.09045), (-0.02626, 0.08082, 0.09167), (-0.04523, 0.07347, 0.09045), (-0.06213, 0.06468, 0.08707), (0.01659, 0.09989, 0.07329), (-0.001214, 0.09862, 0.07679), (-0.02031, 0.09493, 0.07874), (-0.03937, 0.08874, 0.07874), (-0.05699, 0.0805, 0.07679), (-0.07213, 0.07106, 0.07329), (-0.02568, 0.0, 0.1223), (-0.04036, 0.009774, 0.1179), (-0.04036, -0.009774, 0.1179), (-0.05518, 0.02004, 0.1104), (-0.0559, -1.958e-09, 0.1118), (-0.05518, -0.02004, 0.1104), (-0.06897, 0.03007, 0.09982), (-0.07082, 0.01029, 0.1025), (-0.07082, -0.01029, 0.1025), (-0.06897, -0.03007, 0.09982), (-0.08072, 0.0391, 0.08707), (-0.08385, 0.02031, 0.09045), (-0.08498, -2.077e-09, 0.09167), (-0.08385, -0.02031, 0.09045), (-0.08072, -0.0391, 0.08707), (-0.08988, 0.04664, 0.07329), (-0.09417, 0.02932, 0.07679), (-0.09656, 0.01002, 0.07874), (-0.09656, -0.01002, 0.07874), (-0.09417, -0.02932, 0.07679), (-0.08988, -0.04664, 0.07329), (-0.007935, -0.02442, 0.1223), (-0.02177, -0.03536, 0.1179), (-0.003176, -0.0414, 0.1179), (-0.03611, -0.04628, 0.1104), (-0.01727, -0.05316, 0.1118), (0.002012, -0.05867, 0.1104), (-0.04991, -0.05631, 0.09982), (-0.03167, -0.06417, 0.1025), (-0.0121, -0.07053, 0.1025), (0.007281, -0.07489, 0.09982), (-0.06213, -0.06468, 0.08707), (-0.04523, -0.07347, 0.09045), (-0.02626, -0.08082, 0.09167), (-0.006599, -0.08602, 0.09045), (0.01224, -0.08885, 0.08707), (-0.07213, -0.07106, 0.07329), (-0.05699, -0.0805, 0.07679), (-0.03937, -0.08874, 0.07874), (-0.02031, -0.09493, 0.07874), (-0.001214, -0.09862, 0.07679), (0.01659, -0.09989, 0.07329), (0.02077, -0.01509, 0.1223), (0.02691, -0.03163, 0.1179), (0.0384, -0.01581, 0.1179), (0.03286, -0.04865, 0.1104), (0.04523, -0.03286, 0.1118), (0.05642, -0.01622, 0.1104), (0.03813, -0.06487, 0.09982), (0.05124, -0.04995, 0.1025), (0.06334, -0.0333, 0.1025), (0.07347, -0.01622, 0.09982), (0.04232, -0.07907, 0.08707), (0.0559, -0.06572, 0.09045), (0.06875, -0.04995, 0.09167), (0.07977, -0.03286, 0.09045), (0.08828, -0.01581, 0.08707), (0.0453, -0.09056, 0.07329), (0.05895, -0.07907, 0.07679), (0.07223, -0.06487, 0.07874), (0.08401, -0.04865, 0.07874), (0.09342, -0.03163, 0.07679), (0.1001, -0.01509, 0.07329), (0.113, 0.02442, 0.04761), (0.1152, 0.03536, 0.03326), (0.1069, 0.0414, 0.04989), (0.1149, 0.04628, 0.01705), (0.1077, 0.05317, 0.03455), (0.09781, 0.05867, 0.05115), (0.1116, 0.05631, -3.912e-09), (0.1058, 0.06417, 0.01751), (0.09708, 0.07053, 0.03501), (0.08602, 0.07489, 0.05115), (0.1057, 0.06469, -0.01663), (0.1011, 0.07347, 0.0), (0.09374, 0.08082, 0.01751), (0.08385, 0.08602, 0.03455), (0.0724, 0.08885, 0.04989), (0.09781, 0.07106, -0.03174), (0.09417, 0.0805, -0.01663), (0.08804, 0.08874, 6.392e-09), (0.07951, 0.09493, 0.01705), (0.06923, 0.09862, 0.03326), (0.05814, 0.09989, 0.04761), (0.01168, 0.115, 0.04761), (0.001962, 0.1205, 0.03326), (-0.006352, 0.1144, 0.04989), (-0.008526, 0.1235, 0.01705), (-0.01727, 0.1189, 0.03455), (-0.02558, 0.1111, 0.05115), (-0.01906, 0.1235, -4.303e-08), (-0.02833, 0.1205, 0.01751), (-0.03708, 0.1141, 0.03501), (-0.04464, 0.105, 0.05115), (-0.02887, 0.1205, -0.01663), (-0.03863, 0.1189, -6.15e-08), (-0.0479, 0.1141, 0.01751), (-0.0559, 0.1063, 0.03455), (-0.06213, 0.09632, 0.04989), (-0.03736, 0.115, -0.03174), (-0.04746, 0.1144, -0.01663), (-0.05719, 0.1111, -4.794e-08), (-0.06572, 0.105, 0.01705), (-0.0724, 0.09632, 0.03326), (-0.07704, 0.08616, 0.04761), (-0.1057, 0.04664, 0.04761), (-0.114, 0.0391, 0.03326), (-0.1108, 0.02932, 0.04989), (-0.1201, 0.03007, 0.01705), (-0.1184, 0.02031, 0.03455), (-0.1136, 0.01002, 0.05115), (-0.1234, 0.02004, 1.369e-08), (-0.1233, 0.01029, 0.01751), (-0.12, -1.004e-08, 0.03501), (-0.1136, -0.01002, 0.05115), (-0.1235, 0.009774, -0.01663), (-0.125, -4.51e-08, 7.995e-08), (-0.1233, -0.01029, 0.01751), (-0.1184, -0.02031, 0.03455), (-0.1108, -0.02932, 0.04989), (-0.1209, -5.057e-08, -0.03174), (-0.1235, -0.009774, -0.01663), (-0.1234, -0.02004, 1.822e-07), (-0.1201, -0.03007, 0.01705), (-0.114, -0.0391, 0.03326), (-0.1057, -0.04664, 0.04761), (-0.07704, -0.08616, 0.04761), (-0.0724, -0.09632, 0.03326), (-0.06213, -0.09631, 0.04989), (-0.06572, -0.105, 0.01705), (-0.0559, -0.1063, 0.03455), (-0.04464, -0.105, 0.05115), (-0.05719, -0.1111, -7.824e-08), (-0.0479, -0.1141, 0.01751), (-0.03708, -0.1141, 0.03501), (-0.02558, -0.1111, 0.05115), (-0.04746, -0.1144, -0.01663), (-0.03863, -0.1189, -9.839e-08), (-0.02833, -0.1205, 0.01751), (-0.01727, -0.1189, 0.03455), (-0.006352, -0.1144, 0.04989), (-0.03736, -0.115, -0.03174), (-0.02887, -0.1205, -0.01663), (-0.01906, -0.1235, -6.179e-08), (-0.008526, -0.1235, 0.01705), (0.001962, -0.1205, 0.03326), (0.01168, -0.115, 0.04761), (0.05814, -0.09989, 0.04761), (0.06923, -0.09862, 0.03326), (0.0724, -0.08885, 0.04989), (0.07951, -0.09493, 0.01705), (0.08385, -0.08602, 0.03455), (0.08602, -0.07489, 0.05115), (0.08804, -0.08874, -1.369e-07), (0.09374, -0.08082, 0.01751), (0.09708, -0.07053, 0.03501), (0.09781, -0.05867, 0.05115), (0.09417, -0.0805, -0.01663), (0.1011, -0.07347, -2.378e-07), (0.1058, -0.06417, 0.01751), (0.1077, -0.05317, 0.03455), (0.1069, -0.0414, 0.04989), (0.09781, -0.07106, -0.03174), (0.1057, -0.06469, -0.01663), (0.1116, -0.05631, -2.845e-07), (0.1149, -0.04628, 0.01705), (0.1152, -0.03536, 0.03326), (0.113, -0.02442, 0.04761), (0.03736, 0.115, 0.03174), (0.04746, 0.1144, 0.01663), (0.02887, 0.1205, 0.01663), (0.05719, 0.1111, -5.681e-10), (0.03863, 0.1189, -1.634e-15), (0.01906, 0.1235, 5.681e-10), (0.06572, 0.105, -0.01705), (0.0479, 0.1141, -0.01751), (0.02833, 0.1205, -0.01751), (0.008526, 0.1235, -0.01705), (0.0724, 0.09632, -0.03326), (0.0559, 0.1063, -0.03455), (0.03708, 0.1141, -0.03501), (0.01727, 0.1189, -0.03455), (-0.001962, 0.1205, -0.03326), (0.07704, 0.08616, -0.04761), (0.06213, 0.09631, -0.04989), (0.04464, 0.105, -0.05115), (0.02558, 0.1111, -0.05115), (0.006352, 0.1144, -0.04989), (-0.01168, 0.115, -0.04761), (-0.09781, 0.07106, 0.03174), (-0.09417, 0.0805, 0.01663), (-0.1057, 0.06469, 0.01663), (-0.08804, 0.08874, -5.682e-10), (-0.1011, 0.07347, -4.903e-15), (-0.1116, 0.05631, 5.681e-10), (-0.07951, 0.09493, -0.01705), (-0.09374, 0.08082, -0.01751), (-0.1058, 0.06417, -0.01751), (-0.1149, 0.04628, -0.01705), (-0.06923, 0.09862, -0.03326), (-0.08385, 0.08602, -0.03455), (-0.09708, 0.07053, -0.03501), (-0.1077, 0.05317, -0.03455), (-0.1152, 0.03536, -0.03326), (-0.05814, 0.09989, -0.04761), (-0.0724, 0.08885, -0.04989), (-0.08602, 0.07489, -0.05115), (-0.09781, 0.05867, -0.05115), (-0.1069, 0.0414, -0.04989), (-0.113, 0.02442, -0.04761), (-0.09781, -0.07106, 0.03174), (-0.1057, -0.06469, 0.01663), (-0.09417, -0.0805, 0.01663), (-0.1116, -0.05631, -5.681e-10), (-0.1011, -0.07347, 5.02e-15), (-0.08804, -0.08874, 5.682e-10), (-0.1149, -0.04628, -0.01705), (-0.1058, -0.06417, -0.01751), (-0.09374, -0.08082, -0.01751), (-0.07951, -0.09493, -0.01705), (-0.1152, -0.03536, -0.03326), (-0.1077, -0.05317, -0.03455), (-0.09708, -0.07053, -0.03501), (-0.08385, -0.08602, -0.03455), (-0.06923, -0.09862, -0.03326), (-0.113, -0.02442, -0.04761), (-0.1069, -0.0414, -0.04989), (-0.09781, -0.05867, -0.05115), (-0.08602, -0.07489, -0.05115), (-0.0724, -0.08885, -0.04989), (-0.05814, -0.09989, -0.04761), (0.03736, -0.115, 0.03174), (0.02887, -0.1205, 0.01663), (0.04746, -0.1144, 0.01663), (0.01906, -0.1235, -5.681e-10), (0.03863, -0.1189, 1.751e-15), (0.05719, -0.1111, 5.681e-10), (0.008526, -0.1235, -0.01705), (0.02833, -0.1205, -0.01751), (0.0479, -0.1141, -0.01751), (0.06572, -0.105, -0.01705), (-0.001962, -0.1205, -0.03326), (0.01727, -0.1189, -0.03455), (0.03708, -0.1141, -0.03501), (0.0559, -0.1063, -0.03455), (0.0724, -0.09632, -0.03326), (-0.01168, -0.115, -0.04761), (0.006352, -0.1144, -0.04989), (0.02558, -0.1111, -0.05115), (0.04464, -0.105, -0.05115), (0.06213, -0.09631, -0.04989), (0.07704, -0.08616, -0.04761), (0.1209, -1.883e-09, 0.03174), (0.1235, -0.009774, 0.01663), (0.1235, 0.009774, 0.01663), (0.1234, -0.02004, -5.681e-10), (0.125, -1.958e-09, 5.837e-17), (0.1234, 0.02004, 5.681e-10), (0.1201, -0.03007, -0.01705), (0.1233, -0.01029, -0.01751), (0.1233, 0.01029, -0.01751), (0.1201, 0.03007, -0.01705), (0.114, -0.0391, -0.03326), (0.1184, -0.02031, -0.03455), (0.12, -4.155e-09, -0.03501), (0.1184, 0.02031, -0.03455), (0.114, 0.0391, -0.03326), (0.1057, -0.04664, -0.04761), (0.1108, -0.02932, -0.04989), (0.1136, -0.01002, -0.05115), (0.1136, 0.01002, -0.05115), (0.1108, 0.02932, -0.04989), (0.1057, 0.04664, -0.04761), (0.07213, 0.07106, -0.07329), (0.06213, 0.06468, -0.08707), (0.05699, 0.0805, -0.07679), (0.04991, 0.05631, -0.09982), (0.04523, 0.07347, -0.09045), (0.03937, 0.08874, -0.07874), (0.03611, 0.04628, -0.1104), (0.03167, 0.06417, -0.1025), (0.02626, 0.08082, -0.09167), (0.02031, 0.09493, -0.07874), (0.02177, 0.03536, -0.1179), (0.01727, 0.05317, -0.1118), (0.0121, 0.07053, -0.1025), (0.006599, 0.08602, -0.09045), (0.001214, 0.09862, -0.07679), (0.007935, 0.02442, -0.1223), (0.003176, 0.0414, -0.1179), (-0.002012, 0.05867, -0.1104), (-0.007281, 0.07489, -0.09982), (-0.01224, 0.08885, -0.08707), (-0.01659, 0.09989, -0.07329), (-0.0453, 0.09056, -0.07329), (-0.04232, 0.07907, -0.08707), (-0.05895, 0.07907, -0.07679), (-0.03813, 0.06487, -0.09982), (-0.0559, 0.06572, -0.09045), (-0.07223, 0.06487, -0.07874), (-0.03286, 0.04865, -0.1104), (-0.05124, 0.04995, -0.1025), (-0.06875, 0.04995, -0.09167), (-0.08401, 0.04865, -0.07874), (-0.02691, 0.03163, -0.1179), (-0.04523, 0.03286, -0.1118), (-0.06334, 0.0333, -0.1025), (-0.07977, 0.03286, -0.09045), (-0.09342, 0.03163, -0.07679), (-0.02077, 0.01509, -0.1223), (-0.0384, 0.01581, -0.1179), (-0.05642, 0.01622, -0.1104), (-0.07347, 0.01622, -0.09982), (-0.08828, 0.01581, -0.08707), (-0.1001, 0.01509, -0.07329), (-0.1001, -0.01509, -0.07329), (-0.08828, -0.01581, -0.08707), (-0.09342, -0.03163, -0.07679), (-0.07347, -0.01622, -0.09982), (-0.07977, -0.03286, -0.09045), (-0.08401, -0.04865, -0.07874), (-0.05642, -0.01622, -0.1104), (-0.06334, -0.0333, -0.1025), (-0.06875, -0.04995, -0.09167), (-0.07223, -0.06487, -0.07874), (-0.0384, -0.01581, -0.1179), (-0.04523, -0.03286, -0.1118), (-0.05124, -0.04995, -0.1025), (-0.0559, -0.06572, -0.09045), (-0.05895, -0.07907, -0.07679), (-0.02077, -0.01509, -0.1223), (-0.02691, -0.03163, -0.1179), (-0.03286, -0.04865, -0.1104), (-0.03813, -0.06487, -0.09982), (-0.04232, -0.07907, -0.08707), (-0.0453, -0.09056, -0.07329), (0.08988, 0.04664, -0.07329), (0.09417, 0.02932, -0.07679), (0.08072, 0.0391, -0.08707), (0.09656, 0.01002, -0.07874), (0.08385, 0.02031, -0.09045), (0.06897, 0.03007, -0.09982), (0.09656, -0.01002, -0.07874), (0.08498, -6.025e-08, -0.09167), (0.07082, 0.01029, -0.1025), (0.05518, 0.02004, -0.1104), (0.09417, -0.02932, -0.07679), (0.08385, -0.02031, -0.09045), (0.07082, -0.01029, -0.1025), (0.0559, -9.224e-08, -0.1118), (0.04036, 0.009774, -0.1179), (0.08988, -0.04664, -0.07329), (0.08072, -0.0391, -0.08707), (0.06897, -0.03007, -0.09982), (0.05518, -0.02004, -0.1104), (0.04036, -0.009774, -0.1179), (0.02568, -7.04e-08, -0.1223), (-0.01659, -0.09989, -0.07329), (-0.01224, -0.08885, -0.08707), (0.001214, -0.09862, -0.07679), (-0.007281, -0.07489, -0.09982), (0.006599, -0.08602, -0.09045), (0.02031, -0.09493, -0.07874), (-0.002012, -0.05867, -0.1104), (0.0121, -0.07053, -0.1025), (0.02626, -0.08082, -0.09167), (0.03937, -0.08874, -0.07874), (0.003176, -0.0414, -0.1179), (0.01727, -0.05317, -0.1118), (0.03167, -0.06417, -0.1025), (0.04523, -0.07347, -0.09045), (0.05699, -0.0805, -0.07679), (0.007935, -0.02442, -0.1223), (0.02177, -0.03536, -0.1179), (0.03611, -0.04628, -0.1104), (0.04991, -0.05631, -0.09982), (0.06213, -0.06468, -0.08707), (0.07213, -0.07106, -0.07329)], [], [(0, 19, 18), (1, 25, 39), (0, 18, 53), (0, 53, 67), (0, 67, 40), (1, 39, 88), (2, 32, 102), (3, 60, 116), (4, 74, 130), (5, 81, 144), (1, 88, 103), (2, 102, 117), (3, 116, 131), (4, 130, 145), (5, 144, 89), (6, 158, 193), (7, 165, 207), (8, 172, 214), (9, 179, 221), (10, 186, 194), (200, 215, 11), (199, 222, 200), (198, 223, 199), (197, 225, 198), (196, 228, 197), (195, 232, 196), (194, 237, 195), (200, 222, 215), (222, 216, 215), (199, 223, 222), (223, 224, 222), (222, 224, 216), (224, 217, 216), (198, 225, 223), (225, 226, 223), (223, 226, 224), (226, 227, 224), (224, 227, 217), (227, 218, 217), (197, 228, 225), (228, 229, 225), (225, 229, 226), (229, 230, 226), (226, 230, 227), (230, 231, 227), (227, 231, 218), (231, 219, 218), (196, 232, 228), (232, 233, 228), (228, 233, 229), (233, 234, 229), (229, 234, 230), (234, 235, 230), (230, 235, 231), (235, 236, 231), (231, 236, 219), (236, 220, 219), (195, 237, 232), (237, 238, 232), (232, 238, 233), (238, 239, 233), (233, 239, 234), (239, 240, 234), (234, 240, 235), (240, 241, 235), (235, 241, 236), (241, 242, 236), (236, 242, 220), (242, 221, 220), (194, 186, 237), (186, 185, 237), (237, 185, 238), (185, 184, 238), (238, 184, 239), (184, 183, 239), (239, 183, 240), (183, 182, 240), (240, 182, 241), (182, 181, 241), (241, 181, 242), (181, 180, 242), (242, 180, 221), (180, 9, 221), (215, 208, 11), (216, 243, 215), (217, 244, 216), (218, 246, 217), (219, 249, 218), (220, 253, 219), (221, 258, 220), (215, 243, 208), (243, 209, 208), (216, 244, 243), (244, 245, 243), (243, 245, 209), (245, 210, 209), (217, 246, 244), (246, 247, 244), (244, 247, 245), (247, 248, 245), (245, 248, 210), (248, 211, 210), (218, 249, 246), (249, 250, 246), (246, 250, 247), (250, 251, 247), (247, 251, 248), (251, 252, 248), (248, 252, 211), (252, 212, 211), (219, 253, 249), (253, 254, 249), (249, 254, 250), (254, 255, 250), (250, 255, 251), (255, 256, 251), (251, 256, 252), (256, 257, 252), (252, 257, 212), (257, 213, 212), (220, 258, 253), (258, 259, 253), (253, 259, 254), (259, 260, 254), (254, 260, 255), (260, 261, 255), (255, 261, 256), (261, 262, 256), (256, 262, 257), (262, 263, 257), (257, 263, 213), (263, 214, 213), (221, 179, 258), (179, 178, 258), (258, 178, 259), (178, 177, 259), (259, 177, 260), (177, 176, 260), (260, 176, 261), (176, 175, 261), (261, 175, 262), (175, 174, 262), (262, 174, 263), (174, 173, 263), (263, 173, 214), (173, 8, 214), (208, 201, 11), (209, 264, 208), (210, 265, 209), (211, 267, 210), (212, 270, 211), (213, 274, 212), (214, 279, 213), (208, 264, 201), (264, 202, 201), (209, 265, 264), (265, 266, 264), (264, 266, 202), (266, 203, 202), (210, 267, 265), (267, 268, 265), (265, 268, 266), (268, 269, 266), (266, 269, 203), (269, 204, 203), (211, 270, 267), (270, 271, 267), (267, 271, 268), (271, 272, 268), (268, 272, 269), (272, 273, 269), (269, 273, 204), (273, 205, 204), (212, 274, 270), (274, 275, 270), (270, 275, 271), (275, 276, 271), (271, 276, 272), (276, 277, 272), (272, 277, 273), (277, 278, 273), (273, 278, 205), (278, 206, 205), (213, 279, 274), (279, 280, 274), (274, 280, 275), (280, 281, 275), (275, 281, 276), (281, 282, 276), (276, 282, 277), (282, 283, 277), (277, 283, 278), (283, 284, 278), (278, 284, 206), (284, 207, 206), (214, 172, 279), (172, 171, 279), (279, 171, 280), (171, 170, 280), (280, 170, 281), (170, 169, 281), (281, 169, 282), (169, 168, 282), (282, 168, 283), (168, 167, 283), (283, 167, 284), (167, 166, 284), (284, 166, 207), (166, 7, 207), (201, 187, 11), (202, 285, 201), (203, 286, 202), (204, 288, 203), (205, 291, 204), (206, 295, 205), (207, 300, 206), (201, 285, 187), (285, 188, 187), (202, 286, 285), (286, 287, 285), (285, 287, 188), (287, 189, 188), (203, 288, 286), (288, 289, 286), (286, 289, 287), (289, 290, 287), (287, 290, 189), (290, 190, 189), (204, 291, 288), (291, 292, 288), (288, 292, 289), (292, 293, 289), (289, 293, 290), (293, 294, 290), (290, 294, 190), (294, 191, 190), (205, 295, 291), (295, 296, 291), (291, 296, 292), (296, 297, 292), (292, 297, 293), (297, 298, 293), (293, 298, 294), (298, 299, 294), (294, 299, 191), (299, 192, 191), (206, 300, 295), (300, 301, 295), (295, 301, 296), (301, 302, 296), (296, 302, 297), (302, 303, 297), (297, 303, 298), (303, 304, 298), (298, 304, 299), (304, 305, 299), (299, 305, 192), (305, 193, 192), (207, 165, 300), (165, 164, 300), (300, 164, 301), (164, 163, 301), (301, 163, 302), (163, 162, 302), (302, 162, 303), (162, 161, 303), (303, 161, 304), (161, 160, 304), (304, 160, 305), (160, 159, 305), (305, 159, 193), (159, 6, 193), (187, 200, 11), (188, 306, 187), (189, 307, 188), (190, 309, 189), (191, 312, 190), (192, 316, 191), (193, 321, 192), (187, 306, 200), (306, 199, 200), (188, 307, 306), (307, 308, 306), (306, 308, 199), (308, 198, 199), (189, 309, 307), (309, 310, 307), (307, 310, 308), (310, 311, 308), (308, 311, 198), (311, 197, 198), (190, 312, 309), (312, 313, 309), (309, 313, 310), (313, 314, 310), (310, 314, 311), (314, 315, 311), (311, 315, 197), (315, 196, 197), (191, 316, 312), (316, 317, 312), (312, 317, 313), (317, 318, 313), (313, 318, 314), (318, 319, 314), (314, 319, 315), (319, 320, 315), (315, 320, 196), (320, 195, 196), (192, 321, 316), (321, 322, 316), (316, 322, 317), (322, 323, 317), (317, 323, 318), (323, 324, 318), (318, 324, 319), (324, 325, 319), (319, 325, 320), (325, 326, 320), (320, 326, 195), (326, 194, 195), (193, 158, 321), (158, 157, 321), (321, 157, 322), (157, 156, 322), (322, 156, 323), (156, 155, 323), (323, 155, 324), (155, 154, 324), (324, 154, 325), (154, 153, 325), (325, 153, 326), (153, 152, 326), (326, 152, 194), (152, 10, 194), (95, 186, 10), (94, 327, 95), (93, 328, 94), (92, 330, 93), (91, 333, 92), (90, 337, 91), (89, 342, 90), (95, 327, 186), (327, 185, 186), (94, 328, 327), (328, 329, 327), (327, 329, 185), (329, 184, 185), (93, 330, 328), (330, 331, 328), (328, 331, 329), (331, 332, 329), (329, 332, 184), (332, 183, 184), (92, 333, 330), (333, 334, 330), (330, 334, 331), (334, 335, 331), (331, 335, 332), (335, 336, 332), (332, 336, 183), (336, 182, 183), (91, 337, 333), (337, 338, 333), (333, 338, 334), (338, 339, 334), (334, 339, 335), (339, 340, 335), (335, 340, 336), (340, 341, 336), (336, 341, 182), (341, 181, 182), (90, 342, 337), (342, 343, 337), (337, 343, 338), (343, 344, 338), (338, 344, 339), (344, 345, 339), (339, 345, 340), (345, 346, 340), (340, 346, 341), (346, 347, 341), (341, 347, 181), (347, 180, 181), (89, 144, 342), (144, 143, 342), (342, 143, 343), (143, 142, 343), (343, 142, 344), (142, 141, 344), (344, 141, 345), (141, 140, 345), (345, 140, 346), (140, 139, 346), (346, 139, 347), (139, 138, 347), (347, 138, 180), (138, 9, 180), (151, 179, 9), (150, 348, 151), (149, 349, 150), (148, 351, 149), (147, 354, 148), (146, 358, 147), (145, 363, 146), (151, 348, 179), (348, 178, 179), (150, 349, 348), (349, 350, 348), (348, 350, 178), (350, 177, 178), (149, 351, 349), (351, 352, 349), (349, 352, 350), (352, 353, 350), (350, 353, 177), (353, 176, 177), (148, 354, 351), (354, 355, 351), (351, 355, 352), (355, 356, 352), (352, 356, 353), (356, 357, 353), (353, 357, 176), (357, 175, 176), (147, 358, 354), (358, 359, 354), (354, 359, 355), (359, 360, 355), (355, 360, 356), (360, 361, 356), (356, 361, 357), (361, 362, 357), (357, 362, 175), (362, 174, 175), (146, 363, 358), (363, 364, 358), (358, 364, 359), (364, 365, 359), (359, 365, 360), (365, 366, 360), (360, 366, 361), (366, 367, 361), (361, 367, 362), (367, 368, 362), (362, 368, 174), (368, 173, 174), (145, 130, 363), (130, 129, 363), (363, 129, 364), (129, 128, 364), (364, 128, 365), (128, 127, 365), (365, 127, 366), (127, 126, 366), (366, 126, 367), (126, 125, 367), (367, 125, 368), (125, 124, 368), (368, 124, 173), (124, 8, 173), (137, 172, 8), (136, 369, 137), (135, 370, 136), (134, 372, 135), (133, 375, 134), (132, 379, 133), (131, 384, 132), (137, 369, 172), (369, 171, 172), (136, 370, 369), (370, 371, 369), (369, 371, 171), (371, 170, 171), (135, 372, 370), (372, 373, 370), (370, 373, 371), (373, 374, 371), (371, 374, 170), (374, 169, 170), (134, 375, 372), (375, 376, 372), (372, 376, 373), (376, 377, 373), (373, 377, 374), (377, 378, 374), (374, 378, 169), (378, 168, 169), (133, 379, 375), (379, 380, 375), (375, 380, 376), (380, 381, 376), (376, 381, 377), (381, 382, 377), (377, 382, 378), (382, 383, 378), (378, 383, 168), (383, 167, 168), (132, 384, 379), (384, 385, 379), (379, 385, 380), (385, 386, 380), (380, 386, 381), (386, 387, 381), (381, 387, 382), (387, 388, 382), (382, 388, 383), (388, 389, 383), (383, 389, 167), (389, 166, 167), (131, 116, 384), (116, 115, 384), (384, 115, 385), (115, 114, 385), (385, 114, 386), (114, 113, 386), (386, 113, 387), (113, 112, 387), (387, 112, 388), (112, 111, 388), (388, 111, 389), (111, 110, 389), (389, 110, 166), (110, 7, 166), (123, 165, 7), (122, 390, 123), (121, 391, 122), (120, 393, 121), (119, 396, 120), (118, 400, 119), (117, 405, 118), (123, 390, 165), (390, 164, 165), (122, 391, 390), (391, 392, 390), (390, 392, 164), (392, 163, 164), (121, 393, 391), (393, 394, 391), (391, 394, 392), (394, 395, 392), (392, 395, 163), (395, 162, 163), (120, 396, 393), (396, 397, 393), (393, 397, 394), (397, 398, 394), (394, 398, 395), (398, 399, 395), (395, 399, 162), (399, 161, 162), (119, 400, 396), (400, 401, 396), (396, 401, 397), (401, 402, 397), (397, 402, 398), (402, 403, 398), (398, 403, 399), (403, 404, 399), (399, 404, 161), (404, 160, 161), (118, 405, 400), (405, 406, 400), (400, 406, 401), (406, 407, 401), (401, 407, 402), (407, 408, 402), (402, 408, 403), (408, 409, 403), (403, 409, 404), (409, 410, 404), (404, 410, 160), (410, 159, 160), (117, 102, 405), (102, 101, 405), (405, 101, 406), (101, 100, 406), (406, 100, 407), (100, 99, 407), (407, 99, 408), (99, 98, 408), (408, 98, 409), (98, 97, 409), (409, 97, 410), (97, 96, 410), (410, 96, 159), (96, 6, 159), (109, 158, 6), (108, 411, 109), (107, 412, 108), (106, 414, 107), (105, 417, 106), (104, 421, 105), (103, 426, 104), (109, 411, 158), (411, 157, 158), (108, 412, 411), (412, 413, 411), (411, 413, 157), (413, 156, 157), (107, 414, 412), (414, 415, 412), (412, 415, 413), (415, 416, 413), (413, 416, 156), (416, 155, 156), (106, 417, 414), (417, 418, 414), (414, 418, 415), (418, 419, 415), (415, 419, 416), (419, 420, 416), (416, 420, 155), (420, 154, 155), (105, 421, 417), (421, 422, 417), (417, 422, 418), (422, 423, 418), (418, 423, 419), (423, 424, 419), (419, 424, 420), (424, 425, 420), (420, 425, 154), (425, 153, 154), (104, 426, 421), (426, 427, 421), (421, 427, 422), (427, 428, 422), (422, 428, 423), (428, 429, 423), (423, 429, 424), (429, 430, 424), (424, 430, 425), (430, 431, 425), (425, 431, 153), (431, 152, 153), (103, 88, 426), (88, 87, 426), (426, 87, 427), (87, 86, 427), (427, 86, 428), (86, 85, 428), (428, 85, 429), (85, 84, 429), (429, 84, 430), (84, 83, 430), (430, 83, 431), (83, 82, 431), (431, 82, 152), (82, 10, 152), (138, 151, 9), (139, 432, 138), (140, 433, 139), (141, 435, 140), (142, 438, 141), (143, 442, 142), (144, 447, 143), (138, 432, 151), (432, 150, 151), (139, 433, 432), (433, 434, 432), (432, 434, 150), (434, 149, 150), (140, 435, 433), (435, 436, 433), (433, 436, 434), (436, 437, 434), (434, 437, 149), (437, 148, 149), (141, 438, 435), (438, 439, 435), (435, 439, 436), (439, 440, 436), (436, 440, 437), (440, 441, 437), (437, 441, 148), (441, 147, 148), (142, 442, 438), (442, 443, 438), (438, 443, 439), (443, 444, 439), (439, 444, 440), (444, 445, 440), (440, 445, 441), (445, 446, 441), (441, 446, 147), (446, 146, 147), (143, 447, 442), (447, 448, 442), (442, 448, 443), (448, 449, 443), (443, 449, 444), (449, 450, 444), (444, 450, 445), (450, 451, 445), (445, 451, 446), (451, 452, 446), (446, 452, 146), (452, 145, 146), (144, 81, 447), (81, 80, 447), (447, 80, 448), (80, 79, 448), (448, 79, 449), (79, 78, 449), (449, 78, 450), (78, 77, 450), (450, 77, 451), (77, 76, 451), (451, 76, 452), (76, 75, 452), (452, 75, 145), (75, 4, 145), (124, 137, 8), (125, 453, 124), (126, 454, 125), (127, 456, 126), (128, 459, 127), (129, 463, 128), (130, 468, 129), (124, 453, 137), (453, 136, 137), (125, 454, 453), (454, 455, 453), (453, 455, 136), (455, 135, 136), (126, 456, 454), (456, 457, 454), (454, 457, 455), (457, 458, 455), (455, 458, 135), (458, 134, 135), (127, 459, 456), (459, 460, 456), (456, 460, 457), (460, 461, 457), (457, 461, 458), (461, 462, 458), (458, 462, 134), (462, 133, 134), (128, 463, 459), (463, 464, 459), (459, 464, 460), (464, 465, 460), (460, 465, 461), (465, 466, 461), (461, 466, 462), (466, 467, 462), (462, 467, 133), (467, 132, 133), (129, 468, 463), (468, 469, 463), (463, 469, 464), (469, 470, 464), (464, 470, 465), (470, 471, 465), (465, 471, 466), (471, 472, 466), (466, 472, 467), (472, 473, 467), (467, 473, 132), (473, 131, 132), (130, 74, 468), (74, 73, 468), (468, 73, 469), (73, 72, 469), (469, 72, 470), (72, 71, 470), (470, 71, 471), (71, 70, 471), (471, 70, 472), (70, 69, 472), (472, 69, 473), (69, 68, 473), (473, 68, 131), (68, 3, 131), (110, 123, 7), (111, 474, 110), (112, 475, 111), (113, 477, 112), (114, 480, 113), (115, 484, 114), (116, 489, 115), (110, 474, 123), (474, 122, 123), (111, 475, 474), (475, 476, 474), (474, 476, 122), (476, 121, 122), (112, 477, 475), (477, 478, 475), (475, 478, 476), (478, 479, 476), (476, 479, 121), (479, 120, 121), (113, 480, 477), (480, 481, 477), (477, 481, 478), (481, 482, 478), (478, 482, 479), (482, 483, 479), (479, 483, 120), (483, 119, 120), (114, 484, 480), (484, 485, 480), (480, 485, 481), (485, 486, 481), (481, 486, 482), (486, 487, 482), (482, 487, 483), (487, 488, 483), (483, 488, 119), (488, 118, 119), (115, 489, 484), (489, 490, 484), (484, 490, 485), (490, 491, 485), (485, 491, 486), (491, 492, 486), (486, 492, 487), (492, 493, 487), (487, 493, 488), (493, 494, 488), (488, 494, 118), (494, 117, 118), (116, 60, 489), (60, 59, 489), (489, 59, 490), (59, 58, 490), (490, 58, 491), (58, 57, 491), (491, 57, 492), (57, 56, 492), (492, 56, 493), (56, 55, 493), (493, 55, 494), (55, 54, 494), (494, 54, 117), (54, 2, 117), (96, 109, 6), (97, 495, 96), (98, 496, 97), (99, 498, 98), (100, 501, 99), (101, 505, 100), (102, 510, 101), (96, 495, 109), (495, 108, 109), (97, 496, 495), (496, 497, 495), (495, 497, 108), (497, 107, 108), (98, 498, 496), (498, 499, 496), (496, 499, 497), (499, 500, 497), (497, 500, 107), (500, 106, 107), (99, 501, 498), (501, 502, 498), (498, 502, 499), (502, 503, 499), (499, 503, 500), (503, 504, 500), (500, 504, 106), (504, 105, 106), (100, 505, 501), (505, 506, 501), (501, 506, 502), (506, 507, 502), (502, 507, 503), (507, 508, 503), (503, 508, 504), (508, 509, 504), (504, 509, 105), (509, 104, 105), (101, 510, 505), (510, 511, 505), (505, 511, 506), (511, 512, 506), (506, 512, 507), (512, 513, 507), (507, 513, 508), (513, 514, 508), (508, 514, 509), (514, 515, 509), (509, 515, 104), (515, 103, 104), (102, 32, 510), (32, 31, 510), (510, 31, 511), (31, 30, 511), (511, 30, 512), (30, 29, 512), (512, 29, 513), (29, 28, 513), (513, 28, 514), (28, 27, 514), (514, 27, 515), (27, 26, 515), (515, 26, 103), (26, 1, 103), (82, 95, 10), (83, 516, 82), (84, 517, 83), (85, 519, 84), (86, 522, 85), (87, 526, 86), (88, 531, 87), (82, 516, 95), (516, 94, 95), (83, 517, 516), (517, 518, 516), (516, 518, 94), (518, 93, 94), (84, 519, 517), (519, 520, 517), (517, 520, 518), (520, 521, 518), (518, 521, 93), (521, 92, 93), (85, 522, 519), (522, 523, 519), (519, 523, 520), (523, 524, 520), (520, 524, 521), (524, 525, 521), (521, 525, 92), (525, 91, 92), (86, 526, 522), (526, 527, 522), (522, 527, 523), (527, 528, 523), (523, 528, 524), (528, 529, 524), (524, 529, 525), (529, 530, 525), (525, 530, 91), (530, 90, 91), (87, 531, 526), (531, 532, 526), (526, 532, 527), (532, 533, 527), (527, 533, 528), (533, 534, 528), (528, 534, 529), (534, 535, 529), (529, 535, 530), (535, 536, 530), (530, 536, 90), (536, 89, 90), (88, 39, 531), (39, 38, 531), (531, 38, 532), (38, 37, 532), (532, 37, 533), (37, 36, 533), (533, 36, 534), (36, 35, 534), (534, 35, 535), (35, 34, 535), (535, 34, 536), (34, 33, 536), (536, 33, 89), (33, 5, 89), (46, 81, 5), (45, 537, 46), (44, 538, 45), (43, 540, 44), (42, 543, 43), (41, 547, 42), (40, 552, 41), (46, 537, 81), (537, 80, 81), (45, 538, 537), (538, 539, 537), (537, 539, 80), (539, 79, 80), (44, 540, 538), (540, 541, 538), (538, 541, 539), (541, 542, 539), (539, 542, 79), (542, 78, 79), (43, 543, 540), (543, 544, 540), (540, 544, 541), (544, 545, 541), (541, 545, 542), (545, 546, 542), (542, 546, 78), (546, 77, 78), (42, 547, 543), (547, 548, 543), (543, 548, 544), (548, 549, 544), (544, 549, 545), (549, 550, 545), (545, 550, 546), (550, 551, 546), (546, 551, 77), (551, 76, 77), (41, 552, 547), (552, 553, 547), (547, 553, 548), (553, 554, 548), (548, 554, 549), (554, 555, 549), (549, 555, 550), (555, 556, 550), (550, 556, 551), (556, 557, 551), (551, 557, 76), (557, 75, 76), (40, 67, 552), (67, 66, 552), (552, 66, 553), (66, 65, 553), (553, 65, 554), (65, 64, 554), (554, 64, 555), (64, 63, 555), (555, 63, 556), (63, 62, 556), (556, 62, 557), (62, 61, 557), (557, 61, 75), (61, 4, 75), (61, 74, 4), (62, 558, 61), (63, 559, 62), (64, 561, 63), (65, 564, 64), (66, 568, 65), (67, 573, 66), (61, 558, 74), (558, 73, 74), (62, 559, 558), (559, 560, 558), (558, 560, 73), (560, 72, 73), (63, 561, 559), (561, 562, 559), (559, 562, 560), (562, 563, 560), (560, 563, 72), (563, 71, 72), (64, 564, 561), (564, 565, 561), (561, 565, 562), (565, 566, 562), (562, 566, 563), (566, 567, 563), (563, 567, 71), (567, 70, 71), (65, 568, 564), (568, 569, 564), (564, 569, 565), (569, 570, 565), (565, 570, 566), (570, 571, 566), (566, 571, 567), (571, 572, 567), (567, 572, 70), (572, 69, 70), (66, 573, 568), (573, 574, 568), (568, 574, 569), (574, 575, 569), (569, 575, 570), (575, 576, 570), (570, 576, 571), (576, 577, 571), (571, 577, 572), (577, 578, 572), (572, 578, 69), (578, 68, 69), (67, 53, 573), (53, 52, 573), (573, 52, 574), (52, 51, 574), (574, 51, 575), (51, 50, 575), (575, 50, 576), (50, 49, 576), (576, 49, 577), (49, 48, 577), (577, 48, 578), (48, 47, 578), (578, 47, 68), (47, 3, 68), (47, 60, 3), (48, 579, 47), (49, 580, 48), (50, 582, 49), (51, 585, 50), (52, 589, 51), (53, 594, 52), (47, 579, 60), (579, 59, 60), (48, 580, 579), (580, 581, 579), (579, 581, 59), (581, 58, 59), (49, 582, 580), (582, 583, 580), (580, 583, 581), (583, 584, 581), (581, 584, 58), (584, 57, 58), (50, 585, 582), (585, 586, 582), (582, 586, 583), (586, 587, 583), (583, 587, 584), (587, 588, 584), (584, 588, 57), (588, 56, 57), (51, 589, 585), (589, 590, 585), (585, 590, 586), (590, 591, 586), (586, 591, 587), (591, 592, 587), (587, 592, 588), (592, 593, 588), (588, 593, 56), (593, 55, 56), (52, 594, 589), (594, 595, 589), (589, 595, 590), (595, 596, 590), (590, 596, 591), (596, 597, 591), (591, 597, 592), (597, 598, 592), (592, 598, 593), (598, 599, 593), (593, 599, 55), (599, 54, 55), (53, 18, 594), (18, 17, 594), (594, 17, 595), (17, 16, 595), (595, 16, 596), (16, 15, 596), (596, 15, 597), (15, 14, 597), (597, 14, 598), (14, 13, 598), (598, 13, 599), (13, 12, 599), (599, 12, 54), (12, 2, 54), (33, 46, 5), (34, 600, 33), (35, 601, 34), (36, 603, 35), (37, 606, 36), (38, 610, 37), (39, 615, 38), (33, 600, 46), (600, 45, 46), (34, 601, 600), (601, 602, 600), (600, 602, 45), (602, 44, 45), (35, 603, 601), (603, 604, 601), (601, 604, 602), (604, 605, 602), (602, 605, 44), (605, 43, 44), (36, 606, 603), (606, 607, 603), (603, 607, 604), (607, 608, 604), (604, 608, 605), (608, 609, 605), (605, 609, 43), (609, 42, 43), (37, 610, 606), (610, 611, 606), (606, 611, 607), (611, 612, 607), (607, 612, 608), (612, 613, 608), (608, 613, 609), (613, 614, 609), (609, 614, 42), (614, 41, 42), (38, 615, 610), (615, 616, 610), (610, 616, 611), (616, 617, 611), (611, 617, 612), (617, 618, 612), (612, 618, 613), (618, 619, 613), (613, 619, 614), (619, 620, 614), (614, 620, 41), (620, 40, 41), (39, 25, 615), (25, 24, 615), (615, 24, 616), (24, 23, 616), (616, 23, 617), (23, 22, 617), (617, 22, 618), (22, 21, 618), (618, 21, 619), (21, 20, 619), (619, 20, 620), (20, 19, 620), (620, 19, 40), (19, 0, 40), (12, 32, 2), (13, 621, 12), (14, 622, 13), (15, 624, 14), (16, 627, 15), (17, 631, 16), (18, 636, 17), (12, 621, 32), (621, 31, 32), (13, 622, 621), (622, 623, 621), (621, 623, 31), (623, 30, 31), (14, 624, 622), (624, 625, 622), (622, 625, 623), (625, 626, 623), (623, 626, 30), (626, 29, 30), (15, 627, 624), (627, 628, 624), (624, 628, 625), (628, 629, 625), (625, 629, 626), (629, 630, 626), (626, 630, 29), (630, 28, 29), (16, 631, 627), (631, 632, 627), (627, 632, 628), (632, 633, 628), (628, 633, 629), (633, 634, 629), (629, 634, 630), (634, 635, 630), (630, 635, 28), (635, 27, 28), (17, 636, 631), (636, 637, 631), (631, 637, 632), (637, 638, 632), (632, 638, 633), (638, 639, 633), (633, 639, 634), (639, 640, 634), (634, 640, 635), (640, 641, 635), (635, 641, 27), (641, 26, 27), (18, 19, 636), (19, 20, 636), (636, 20, 637), (20, 21, 637), (637, 21, 638), (21, 22, 638), (638, 22, 639), (22, 23, 639), (639, 23, 640), (23, 24, 640), (640, 24, 641), (24, 25, 641), (641, 25, 26), (25, 1, 26)])
me_fixture_icosphere.polygons.foreach_set('use_smooth', [True] * 1280)
me_fixture_icosphere.materials.append(mat_bright)
me_fixture_icosphere.use_remesh_preserve_volume = False
me_fixture_icosphere.use_remesh_preserve_attributes = False
me_fixture_icosphere.use_mirror_vertex_groups = False
me_fixture_icosphere.update()
me_genbox_window = bpy.data.meshes.new('genbox_window')
me_genbox_window.from_pydata([(0.0, 0.0, 0.0), (0.0, 1.0, 0.0), (1.0, 1.0, 0.0), (1.0, 0.0, 0.0), (0.0, 0.0, 1.0), (0.0, 1.0, 1.0), (1.0, 1.0, 1.0), (1.0, 0.0, 1.0)], [], [(4, 5, 1, 0), (5, 6, 2, 1), (6, 7, 3, 2), (7, 4, 0, 3), (0, 1, 2, 3), (7, 6, 5, 4)])
me_genbox_window.materials.append(None)
me_genbox_window.use_remesh_preserve_volume = False
me_genbox_window.use_remesh_preserve_attributes = False
me_genbox_window.use_mirror_vertex_groups = False
me_genbox_window.update()
me_ball_icosphere = bpy.data.meshes.new('ball_Icosphere')
me_ball_icosphere.from_pydata([(0.0, 0.0, -0.125), (0.09045, -0.06572, -0.0559), (-0.03455, -0.1063, -0.0559), (-0.1118, 0.0, -0.0559), (-0.03455, 0.1063, -0.0559), (0.09045, 0.06572, -0.0559), (0.03455, -0.1063, 0.0559), (-0.09045, -0.06572, 0.0559), (-0.09045, 0.06572, 0.0559), (0.03455, 0.1063, 0.0559), (0.1118, 0.0, 0.0559), (0.0, 0.0, 0.125), (-0.03224, -0.09923, -0.06884), (-0.0291, -0.08957, -0.08219), (-0.02509, -0.07721, -0.09505), (-0.02031, -0.0625, -0.1063), (-0.01505, -0.04632, -0.1151), (-0.009701, -0.02986, -0.121), (-0.004606, -0.01418, -0.1241), (0.01206, -0.008761, -0.1241), (0.0254, -0.01845, -0.121), (0.03941, -0.02863, -0.1151), (0.05317, -0.03863, -0.1063), (0.06568, -0.04772, -0.09505), (0.07619, -0.05536, -0.08219), (0.08441, -0.06133, -0.06884), (0.07981, -0.0755, -0.05962), (0.06649, -0.08521, -0.06279), (0.05063, -0.09404, -0.06495), (0.03286, -0.1011, -0.06572), (0.01432, -0.1058, -0.06495), (-0.003705, -0.108, -0.06279), (-0.02018, -0.108, -0.05962), (0.09647, 0.05257, -0.05962), (0.1016, 0.0369, -0.06279), (0.1051, 0.01909, -0.06495), (0.1063, -2.19e-09, -0.06572), (0.1051, -0.01909, -0.06495), (0.1016, -0.0369, -0.06279), (0.09647, -0.05257, -0.05962), (0.01206, 0.008761, -0.1241), (0.0254, 0.01845, -0.121), (0.03941, 0.02863, -0.1151), (0.05317, 0.03863, -0.1063), (0.06568, 0.04772, -0.09505), (0.07619, 0.05536, -0.08219), (0.08441, 0.06133, -0.06884), (-0.1043, 0.0, -0.06884), (-0.09418, 0.0, -0.08219), (-0.08118, 0.0, -0.09505), (-0.06572, 0.0, -0.1063), (-0.04871, 0.0, -0.1151), (-0.03139, 0.0, -0.121), (-0.01491, 0.0, -0.1241), (-0.04715, -0.09923, -0.05962), (-0.0605, -0.08957, -0.06279), (-0.0738, -0.07721, -0.06495), (-0.08602, -0.0625, -0.06572), (-0.09623, -0.04632, -0.06495), (-0.1039, -0.02986, -0.06279), (-0.1089, -0.01418, -0.05962), (-0.03224, 0.09923, -0.06884), (-0.0291, 0.08957, -0.08219), (-0.02509, 0.07721, -0.09505), (-0.02031, 0.0625, -0.1063), (-0.01505, 0.04632, -0.1151), (-0.009701, 0.02986, -0.121), (-0.004606, 0.01418, -0.1241), (-0.1089, 0.01418, -0.05962), (-0.1039, 0.02986, -0.06279), (-0.09623, 0.04632, -0.06495), (-0.08602, 0.0625, -0.06572), (-0.0738, 0.07721, -0.06495), (-0.0605, 0.08957, -0.06279), (-0.04715, 0.09923, -0.05962), (-0.02018, 0.108, -0.05962), (-0.003705, 0.108, -0.06279), (0.01432, 0.1058, -0.06495), (0.03286, 0.1011, -0.06572), (0.05063, 0.09404, -0.06495), (0.06649, 0.08521, -0.06279), (0.07981, 0.0755, -0.05962), (0.1164, -0.008761, 0.04472), (0.1196, -0.01845, 0.03139), (0.1206, -0.02863, 0.01624), (0.1189, -0.03863, -1.095e-09), (0.1144, -0.04772, -0.01624), (0.1076, -0.05536, -0.03139), (0.09932, -0.06133, -0.04472), (0.09932, 0.06133, -0.04472), (0.1076, 0.05536, -0.03139), (0.1144, 0.04772, -0.01624), (0.1189, 0.03863, 1.095e-09), (0.1206, 0.02863, 0.01624), (0.1196, 0.01845, 0.03139), (0.1164, 0.008761, 0.04472), (0.02764, -0.1134, 0.04472), (0.0194, -0.1194, 0.03139), (0.01003, -0.1235, 0.01624), (-1.095e-09, -0.125, -1.095e-09), (-0.01003, -0.1235, -0.01624), (-0.0194, -0.1194, -0.03139), (-0.02764, -0.1134, -0.04472), (0.08902, -0.0755, -0.04472), (0.08589, -0.08521, -0.03139), (0.08073, -0.09404, -0.01624), (0.07347, -0.1011, 1.095e-09), (0.06449, -0.1058, 0.01624), (0.0545, -0.108, 0.03139), (0.0443, -0.108, 0.04472), (-0.09932, -0.06133, 0.04472), (-0.1076, -0.05536, 0.03139), (-0.1144, -0.04772, 0.01624), (-0.1189, -0.03863, -1.095e-09), (-0.1206, -0.02863, -0.01624), (-0.1196, -0.01845, -0.03139), (-0.1164, -0.008761, -0.04472), (-0.0443, -0.108, -0.04472), (-0.0545, -0.108, -0.03139), (-0.06449, -0.1058, -0.01624), (-0.07347, -0.1011, 1.095e-09), (-0.08073, -0.09404, 0.01624), (-0.08589, -0.08521, 0.03139), (-0.08902, -0.0755, 0.04472), (-0.08902, 0.0755, 0.04472), (-0.08589, 0.08521, 0.03139), (-0.08073, 0.09404, 0.01624), (-0.07347, 0.1011, -1.095e-09), (-0.06449, 0.1058, -0.01624), (-0.0545, 0.108, -0.03139), (-0.0443, 0.108, -0.04472), (-0.1164, 0.008761, -0.04472), (-0.1196, 0.01845, -0.03139), (-0.1206, 0.02863, -0.01624), (-0.1189, 0.03863, 1.095e-09), (-0.1144, 0.04772, 0.01624), (-0.1076, 0.05536, 0.03139), (-0.09932, 0.06133, 0.04472), (0.0443, 0.108, 0.04472), (0.0545, 0.108, 0.03139), (0.06449, 0.1058, 0.01624), (0.07347, 0.1011, -1.095e-09), (0.08073, 0.09404, -0.01624), (0.08589, 0.08521, -0.03139), (0.08902, 0.0755, -0.04472), (-0.02764, 0.1134, -0.04472), (-0.0194, 0.1194, -0.03139), (-0.01003, 0.1235, -0.01624), (1.095e-09, 0.125, 1.095e-09), (0.01003, 0.1235, 0.01624), (0.0194, 0.1194, 0.03139), (0.02764, 0.1134, 0.04472), (0.1089, -0.01418, 0.05962), (0.1039, -0.02986, 0.06279), (0.09623, -0.04632, 0.06495), (0.08602, -0.0625, 0.06572), (0.0738, -0.07721, 0.06495), (0.0605, -0.08957, 0.06279), (0.04715, -0.09923, 0.05962), (0.02018, -0.108, 0.05962), (0.003705, -0.108, 0.06279), (-0.01432, -0.1058, 0.06495), (-0.03286, -0.1011, 0.06572), (-0.05063, -0.09404, 0.06495), (-0.06649, -0.08521, 0.06279), (-0.07981, -0.0755, 0.05962), (-0.09647, -0.05257, 0.05962), (-0.1016, -0.0369, 0.06279), (-0.1051, -0.01909, 0.06495), (-0.1063, 2.19e-09, 0.06572), (-0.1051, 0.01909, 0.06495), (-0.1016, 0.0369, 0.06279), (-0.09647, 0.05257, 0.05962), (-0.07981, 0.0755, 0.05962), (-0.06649, 0.08521, 0.06279), (-0.05063, 0.09404, 0.06495), (-0.03286, 0.1011, 0.06572), (-0.01432, 0.1058, 0.06495), (0.003705, 0.108, 0.06279), (0.02018, 0.108, 0.05962), (0.04715, 0.09923, 0.05962), (0.0605, 0.08957, 0.06279), (0.0738, 0.07721, 0.06495), (0.08602, 0.0625, 0.06572), (0.09623, 0.04632, 0.06495), (0.1039, 0.02986, 0.06279), (0.1089, 0.01418, 0.05962), (0.004606, -0.01418, 0.1241), (0.009701, -0.02986, 0.121), (0.01505, -0.04632, 0.1151), (0.02031, -0.0625, 0.1063), (0.02509, -0.07721, 0.09505), (0.0291, -0.08957, 0.08219), (0.03224, -0.09923, 0.06884), (0.1043, 0.0, 0.06884), (0.09418, 0.0, 0.08219), (0.08118, 0.0, 0.09505), (0.06572, 0.0, 0.1063), (0.04871, 0.0, 0.1151), (0.03139, 0.0, 0.121), (0.01491, 0.0, 0.1241), (-0.01206, -0.008761, 0.1241), (-0.0254, -0.01845, 0.121), (-0.03941, -0.02863, 0.1151), (-0.05317, -0.03863, 0.1063), (-0.06568, -0.04772, 0.09505), (-0.07619, -0.05536, 0.08219), (-0.08441, -0.06133, 0.06884), (-0.01206, 0.008761, 0.1241), (-0.0254, 0.01845, 0.121), (-0.03941, 0.02863, 0.1151), (-0.05317, 0.03863, 0.1063), (-0.06568, 0.04772, 0.09505), (-0.07619, 0.05536, 0.08219), (-0.08441, 0.06133, 0.06884), (0.004606, 0.01418, 0.1241), (0.009701, 0.02986, 0.121), (0.01505, 0.04632, 0.1151), (0.02031, 0.0625, 0.1063), (0.02509, 0.07721, 0.09505), (0.0291, 0.08957, 0.08219), (0.03224, 0.09923, 0.06884), (0.02077, 0.01509, 0.1223), (0.0384, 0.01581, 0.1179), (0.02691, 0.03163, 0.1179), (0.05642, 0.01622, 0.1104), (0.04523, 0.03286, 0.1118), (0.03286, 0.04865, 0.1104), (0.07347, 0.01622, 0.09982), (0.06334, 0.0333, 0.1025), (0.05124, 0.04995, 0.1025), (0.03813, 0.06487, 0.09982), (0.08828, 0.01581, 0.08707), (0.07977, 0.03286, 0.09045), (0.06875, 0.04995, 0.09167), (0.0559, 0.06572, 0.09045), (0.04232, 0.07907, 0.08707), (0.1001, 0.01509, 0.07329), (0.09342, 0.03163, 0.07679), (0.08401, 0.04865, 0.07874), (0.07223, 0.06487, 0.07874), (0.05895, 0.07907, 0.07679), (0.0453, 0.09056, 0.07329), (-0.007935, 0.02442, 0.1223), (-0.003176, 0.0414, 0.1179), (-0.02177, 0.03536, 0.1179), (0.002012, 0.05867, 0.1104), (-0.01727, 0.05316, 0.1118), (-0.03611, 0.04628, 0.1104), (0.007281, 0.07489, 0.09982), (-0.0121, 0.07053, 0.1025), (-0.03167, 0.06417, 0.1025), (-0.04991, 0.05631, 0.09982), (0.01224, 0.08885, 0.08707), (-0.006599, 0.08602, 0.09045), (-0.02626, 0.08082, 0.09167), (-0.04523, 0.07347, 0.09045), (-0.06213, 0.06468, 0.08707), (0.01659, 0.09989, 0.07329), (-0.001214, 0.09862, 0.07679), (-0.02031, 0.09493, 0.07874), (-0.03937, 0.08874, 0.07874), (-0.05699, 0.0805, 0.07679), (-0.07213, 0.07106, 0.07329), (-0.02568, 0.0, 0.1223), (-0.04036, 0.009774, 0.1179), (-0.04036, -0.009774, 0.1179), (-0.05518, 0.02004, 0.1104), (-0.0559, -1.958e-09, 0.1118), (-0.05518, -0.02004, 0.1104), (-0.06897, 0.03007, 0.09982), (-0.07082, 0.01029, 0.1025), (-0.07082, -0.01029, 0.1025), (-0.06897, -0.03007, 0.09982), (-0.08072, 0.0391, 0.08707), (-0.08385, 0.02031, 0.09045), (-0.08498, -2.077e-09, 0.09167), (-0.08385, -0.02031, 0.09045), (-0.08072, -0.0391, 0.08707), (-0.08988, 0.04664, 0.07329), (-0.09417, 0.02932, 0.07679), (-0.09656, 0.01002, 0.07874), (-0.09656, -0.01002, 0.07874), (-0.09417, -0.02932, 0.07679), (-0.08988, -0.04664, 0.07329), (-0.007935, -0.02442, 0.1223), (-0.02177, -0.03536, 0.1179), (-0.003176, -0.0414, 0.1179), (-0.03611, -0.04628, 0.1104), (-0.01727, -0.05316, 0.1118), (0.002012, -0.05867, 0.1104), (-0.04991, -0.05631, 0.09982), (-0.03167, -0.06417, 0.1025), (-0.0121, -0.07053, 0.1025), (0.007281, -0.07489, 0.09982), (-0.06213, -0.06468, 0.08707), (-0.04523, -0.07347, 0.09045), (-0.02626, -0.08082, 0.09167), (-0.006599, -0.08602, 0.09045), (0.01224, -0.08885, 0.08707), (-0.07213, -0.07106, 0.07329), (-0.05699, -0.0805, 0.07679), (-0.03937, -0.08874, 0.07874), (-0.02031, -0.09493, 0.07874), (-0.001214, -0.09862, 0.07679), (0.01659, -0.09989, 0.07329), (0.02077, -0.01509, 0.1223), (0.02691, -0.03163, 0.1179), (0.0384, -0.01581, 0.1179), (0.03286, -0.04865, 0.1104), (0.04523, -0.03286, 0.1118), (0.05642, -0.01622, 0.1104), (0.03813, -0.06487, 0.09982), (0.05124, -0.04995, 0.1025), (0.06334, -0.0333, 0.1025), (0.07347, -0.01622, 0.09982), (0.04232, -0.07907, 0.08707), (0.0559, -0.06572, 0.09045), (0.06875, -0.04995, 0.09167), (0.07977, -0.03286, 0.09045), (0.08828, -0.01581, 0.08707), (0.0453, -0.09056, 0.07329), (0.05895, -0.07907, 0.07679), (0.07223, -0.06487, 0.07874), (0.08401, -0.04865, 0.07874), (0.09342, -0.03163, 0.07679), (0.1001, -0.01509, 0.07329), (0.113, 0.02442, 0.04761), (0.1152, 0.03536, 0.03326), (0.1069, 0.0414, 0.04989), (0.1149, 0.04628, 0.01705), (0.1077, 0.05317, 0.03455), (0.09781, 0.05867, 0.05115), (0.1116, 0.05631, -3.912e-09), (0.1058, 0.06417, 0.01751), (0.09708, 0.07053, 0.03501), (0.08602, 0.07489, 0.05115), (0.1057, 0.06469, -0.01663), (0.1011, 0.07347, 0.0), (0.09374, 0.08082, 0.01751), (0.08385, 0.08602, 0.03455), (0.0724, 0.08885, 0.04989), (0.09781, 0.07106, -0.03174), (0.09417, 0.0805, -0.01663), (0.08804, 0.08874, 6.392e-09), (0.07951, 0.09493, 0.01705), (0.06923, 0.09862, 0.03326), (0.05814, 0.09989, 0.04761), (0.01168, 0.115, 0.04761), (0.001962, 0.1205, 0.03326), (-0.006352, 0.1144, 0.04989), (-0.008526, 0.1235, 0.01705), (-0.01727, 0.1189, 0.03455), (-0.02558, 0.1111, 0.05115), (-0.01906, 0.1235, -4.303e-08), (-0.02833, 0.1205, 0.01751), (-0.03708, 0.1141, 0.03501), (-0.04464, 0.105, 0.05115), (-0.02887, 0.1205, -0.01663), (-0.03863, 0.1189, -6.15e-08), (-0.0479, 0.1141, 0.01751), (-0.0559, 0.1063, 0.03455), (-0.06213, 0.09632, 0.04989), (-0.03736, 0.115, -0.03174), (-0.04746, 0.1144, -0.01663), (-0.05719, 0.1111, -4.794e-08), (-0.06572, 0.105, 0.01705), (-0.0724, 0.09632, 0.03326), (-0.07704, 0.08616, 0.04761), (-0.1057, 0.04664, 0.04761), (-0.114, 0.0391, 0.03326), (-0.1108, 0.02932, 0.04989), (-0.1201, 0.03007, 0.01705), (-0.1184, 0.02031, 0.03455), (-0.1136, 0.01002, 0.05115), (-0.1234, 0.02004, 1.369e-08), (-0.1233, 0.01029, 0.01751), (-0.12, -1.004e-08, 0.03501), (-0.1136, -0.01002, 0.05115), (-0.1235, 0.009774, -0.01663), (-0.125, -4.51e-08, 7.995e-08), (-0.1233, -0.01029, 0.01751), (-0.1184, -0.02031, 0.03455), (-0.1108, -0.02932, 0.04989), (-0.1209, -5.057e-08, -0.03174), (-0.1235, -0.009774, -0.01663), (-0.1234, -0.02004, 1.822e-07), (-0.1201, -0.03007, 0.01705), (-0.114, -0.0391, 0.03326), (-0.1057, -0.04664, 0.04761), (-0.07704, -0.08616, 0.04761), (-0.0724, -0.09632, 0.03326), (-0.06213, -0.09631, 0.04989), (-0.06572, -0.105, 0.01705), (-0.0559, -0.1063, 0.03455), (-0.04464, -0.105, 0.05115), (-0.05719, -0.1111, -7.824e-08), (-0.0479, -0.1141, 0.01751), (-0.03708, -0.1141, 0.03501), (-0.02558, -0.1111, 0.05115), (-0.04746, -0.1144, -0.01663), (-0.03863, -0.1189, -9.839e-08), (-0.02833, -0.1205, 0.01751), (-0.01727, -0.1189, 0.03455), (-0.006352, -0.1144, 0.04989), (-0.03736, -0.115, -0.03174), (-0.02887, -0.1205, -0.01663), (-0.01906, -0.1235, -6.179e-08), (-0.008526, -0.1235, 0.01705), (0.001962, -0.1205, 0.03326), (0.01168, -0.115, 0.04761), (0.05814, -0.09989, 0.04761), (0.06923, -0.09862, 0.03326), (0.0724, -0.08885, 0.04989), (0.07951, -0.09493, 0.01705), (0.08385, -0.08602, 0.03455), (0.08602, -0.07489, 0.05115), (0.08804, -0.08874, -1.369e-07), (0.09374, -0.08082, 0.01751), (0.09708, -0.07053, 0.03501), (0.09781, -0.05867, 0.05115), (0.09417, -0.0805, -0.01663), (0.1011, -0.07347, -2.378e-07), (0.1058, -0.06417, 0.01751), (0.1077, -0.05317, 0.03455), (0.1069, -0.0414, 0.04989), (0.09781, -0.07106, -0.03174), (0.1057, -0.06469, -0.01663), (0.1116, -0.05631, -2.845e-07), (0.1149, -0.04628, 0.01705), (0.1152, -0.03536, 0.03326), (0.113, -0.02442, 0.04761), (0.03736, 0.115, 0.03174), (0.04746, 0.1144, 0.01663), (0.02887, 0.1205, 0.01663), (0.05719, 0.1111, -5.681e-10), (0.03863, 0.1189, -1.634e-15), (0.01906, 0.1235, 5.681e-10), (0.06572, 0.105, -0.01705), (0.0479, 0.1141, -0.01751), (0.02833, 0.1205, -0.01751), (0.008526, 0.1235, -0.01705), (0.0724, 0.09632, -0.03326), (0.0559, 0.1063, -0.03455), (0.03708, 0.1141, -0.03501), (0.01727, 0.1189, -0.03455), (-0.001962, 0.1205, -0.03326), (0.07704, 0.08616, -0.04761), (0.06213, 0.09631, -0.04989), (0.04464, 0.105, -0.05115), (0.02558, 0.1111, -0.05115), (0.006352, 0.1144, -0.04989), (-0.01168, 0.115, -0.04761), (-0.09781, 0.07106, 0.03174), (-0.09417, 0.0805, 0.01663), (-0.1057, 0.06469, 0.01663), (-0.08804, 0.08874, -5.682e-10), (-0.1011, 0.07347, -4.903e-15), (-0.1116, 0.05631, 5.681e-10), (-0.07951, 0.09493, -0.01705), (-0.09374, 0.08082, -0.01751), (-0.1058, 0.06417, -0.01751), (-0.1149, 0.04628, -0.01705), (-0.06923, 0.09862, -0.03326), (-0.08385, 0.08602, -0.03455), (-0.09708, 0.07053, -0.03501), (-0.1077, 0.05317, -0.03455), (-0.1152, 0.03536, -0.03326), (-0.05814, 0.09989, -0.04761), (-0.0724, 0.08885, -0.04989), (-0.08602, 0.07489, -0.05115), (-0.09781, 0.05867, -0.05115), (-0.1069, 0.0414, -0.04989), (-0.113, 0.02442, -0.04761), (-0.09781, -0.07106, 0.03174), (-0.1057, -0.06469, 0.01663), (-0.09417, -0.0805, 0.01663), (-0.1116, -0.05631, -5.681e-10), (-0.1011, -0.07347, 5.02e-15), (-0.08804, -0.08874, 5.682e-10), (-0.1149, -0.04628, -0.01705), (-0.1058, -0.06417, -0.01751), (-0.09374, -0.08082, -0.01751), (-0.07951, -0.09493, -0.01705), (-0.1152, -0.03536, -0.03326), (-0.1077, -0.05317, -0.03455), (-0.09708, -0.07053, -0.03501), (-0.08385, -0.08602, -0.03455), (-0.06923, -0.09862, -0.03326), (-0.113, -0.02442, -0.04761), (-0.1069, -0.0414, -0.04989), (-0.09781, -0.05867, -0.05115), (-0.08602, -0.07489, -0.05115), (-0.0724, -0.08885, -0.04989), (-0.05814, -0.09989, -0.04761), (0.03736, -0.115, 0.03174), (0.02887, -0.1205, 0.01663), (0.04746, -0.1144, 0.01663), (0.01906, -0.1235, -5.681e-10), (0.03863, -0.1189, 1.751e-15), (0.05719, -0.1111, 5.681e-10), (0.008526, -0.1235, -0.01705), (0.02833, -0.1205, -0.01751), (0.0479, -0.1141, -0.01751), (0.06572, -0.105, -0.01705), (-0.001962, -0.1205, -0.03326), (0.01727, -0.1189, -0.03455), (0.03708, -0.1141, -0.03501), (0.0559, -0.1063, -0.03455), (0.0724, -0.09632, -0.03326), (-0.01168, -0.115, -0.04761), (0.006352, -0.1144, -0.04989), (0.02558, -0.1111, -0.05115), (0.04464, -0.105, -0.05115), (0.06213, -0.09631, -0.04989), (0.07704, -0.08616, -0.04761), (0.1209, -1.883e-09, 0.03174), (0.1235, -0.009774, 0.01663), (0.1235, 0.009774, 0.01663), (0.1234, -0.02004, -5.681e-10), (0.125, -1.958e-09, 5.837e-17), (0.1234, 0.02004, 5.681e-10), (0.1201, -0.03007, -0.01705), (0.1233, -0.01029, -0.01751), (0.1233, 0.01029, -0.01751), (0.1201, 0.03007, -0.01705), (0.114, -0.0391, -0.03326), (0.1184, -0.02031, -0.03455), (0.12, -4.155e-09, -0.03501), (0.1184, 0.02031, -0.03455), (0.114, 0.0391, -0.03326), (0.1057, -0.04664, -0.04761), (0.1108, -0.02932, -0.04989), (0.1136, -0.01002, -0.05115), (0.1136, 0.01002, -0.05115), (0.1108, 0.02932, -0.04989), (0.1057, 0.04664, -0.04761), (0.07213, 0.07106, -0.07329), (0.06213, 0.06468, -0.08707), (0.05699, 0.0805, -0.07679), (0.04991, 0.05631, -0.09982), (0.04523, 0.07347, -0.09045), (0.03937, 0.08874, -0.07874), (0.03611, 0.04628, -0.1104), (0.03167, 0.06417, -0.1025), (0.02626, 0.08082, -0.09167), (0.02031, 0.09493, -0.07874), (0.02177, 0.03536, -0.1179), (0.01727, 0.05317, -0.1118), (0.0121, 0.07053, -0.1025), (0.006599, 0.08602, -0.09045), (0.001214, 0.09862, -0.07679), (0.007935, 0.02442, -0.1223), (0.003176, 0.0414, -0.1179), (-0.002012, 0.05867, -0.1104), (-0.007281, 0.07489, -0.09982), (-0.01224, 0.08885, -0.08707), (-0.01659, 0.09989, -0.07329), (-0.0453, 0.09056, -0.07329), (-0.04232, 0.07907, -0.08707), (-0.05895, 0.07907, -0.07679), (-0.03813, 0.06487, -0.09982), (-0.0559, 0.06572, -0.09045), (-0.07223, 0.06487, -0.07874), (-0.03286, 0.04865, -0.1104), (-0.05124, 0.04995, -0.1025), (-0.06875, 0.04995, -0.09167), (-0.08401, 0.04865, -0.07874), (-0.02691, 0.03163, -0.1179), (-0.04523, 0.03286, -0.1118), (-0.06334, 0.0333, -0.1025), (-0.07977, 0.03286, -0.09045), (-0.09342, 0.03163, -0.07679), (-0.02077, 0.01509, -0.1223), (-0.0384, 0.01581, -0.1179), (-0.05642, 0.01622, -0.1104), (-0.07347, 0.01622, -0.09982), (-0.08828, 0.01581, -0.08707), (-0.1001, 0.01509, -0.07329), (-0.1001, -0.01509, -0.07329), (-0.08828, -0.01581, -0.08707), (-0.09342, -0.03163, -0.07679), (-0.07347, -0.01622, -0.09982), (-0.07977, -0.03286, -0.09045), (-0.08401, -0.04865, -0.07874), (-0.05642, -0.01622, -0.1104), (-0.06334, -0.0333, -0.1025), (-0.06875, -0.04995, -0.09167), (-0.07223, -0.06487, -0.07874), (-0.0384, -0.01581, -0.1179), (-0.04523, -0.03286, -0.1118), (-0.05124, -0.04995, -0.1025), (-0.0559, -0.06572, -0.09045), (-0.05895, -0.07907, -0.07679), (-0.02077, -0.01509, -0.1223), (-0.02691, -0.03163, -0.1179), (-0.03286, -0.04865, -0.1104), (-0.03813, -0.06487, -0.09982), (-0.04232, -0.07907, -0.08707), (-0.0453, -0.09056, -0.07329), (0.08988, 0.04664, -0.07329), (0.09417, 0.02932, -0.07679), (0.08072, 0.0391, -0.08707), (0.09656, 0.01002, -0.07874), (0.08385, 0.02031, -0.09045), (0.06897, 0.03007, -0.09982), (0.09656, -0.01002, -0.07874), (0.08498, -6.025e-08, -0.09167), (0.07082, 0.01029, -0.1025), (0.05518, 0.02004, -0.1104), (0.09417, -0.02932, -0.07679), (0.08385, -0.02031, -0.09045), (0.07082, -0.01029, -0.1025), (0.0559, -9.224e-08, -0.1118), (0.04036, 0.009774, -0.1179), (0.08988, -0.04664, -0.07329), (0.08072, -0.0391, -0.08707), (0.06897, -0.03007, -0.09982), (0.05518, -0.02004, -0.1104), (0.04036, -0.009774, -0.1179), (0.02568, -7.04e-08, -0.1223), (-0.01659, -0.09989, -0.07329), (-0.01224, -0.08885, -0.08707), (0.001214, -0.09862, -0.07679), (-0.007281, -0.07489, -0.09982), (0.006599, -0.08602, -0.09045), (0.02031, -0.09493, -0.07874), (-0.002012, -0.05867, -0.1104), (0.0121, -0.07053, -0.1025), (0.02626, -0.08082, -0.09167), (0.03937, -0.08874, -0.07874), (0.003176, -0.0414, -0.1179), (0.01727, -0.05317, -0.1118), (0.03167, -0.06417, -0.1025), (0.04523, -0.07347, -0.09045), (0.05699, -0.0805, -0.07679), (0.007935, -0.02442, -0.1223), (0.02177, -0.03536, -0.1179), (0.03611, -0.04628, -0.1104), (0.04991, -0.05631, -0.09982), (0.06213, -0.06468, -0.08707), (0.07213, -0.07106, -0.07329)], [], [(0, 19, 18), (1, 25, 39), (0, 18, 53), (0, 53, 67), (0, 67, 40), (1, 39, 88), (2, 32, 102), (3, 60, 116), (4, 74, 130), (5, 81, 144), (1, 88, 103), (2, 102, 117), (3, 116, 131), (4, 130, 145), (5, 144, 89), (6, 158, 193), (7, 165, 207), (8, 172, 214), (9, 179, 221), (10, 186, 194), (200, 215, 11), (199, 222, 200), (198, 223, 199), (197, 225, 198), (196, 228, 197), (195, 232, 196), (194, 237, 195), (200, 222, 215), (222, 216, 215), (199, 223, 222), (223, 224, 222), (222, 224, 216), (224, 217, 216), (198, 225, 223), (225, 226, 223), (223, 226, 224), (226, 227, 224), (224, 227, 217), (227, 218, 217), (197, 228, 225), (228, 229, 225), (225, 229, 226), (229, 230, 226), (226, 230, 227), (230, 231, 227), (227, 231, 218), (231, 219, 218), (196, 232, 228), (232, 233, 228), (228, 233, 229), (233, 234, 229), (229, 234, 230), (234, 235, 230), (230, 235, 231), (235, 236, 231), (231, 236, 219), (236, 220, 219), (195, 237, 232), (237, 238, 232), (232, 238, 233), (238, 239, 233), (233, 239, 234), (239, 240, 234), (234, 240, 235), (240, 241, 235), (235, 241, 236), (241, 242, 236), (236, 242, 220), (242, 221, 220), (194, 186, 237), (186, 185, 237), (237, 185, 238), (185, 184, 238), (238, 184, 239), (184, 183, 239), (239, 183, 240), (183, 182, 240), (240, 182, 241), (182, 181, 241), (241, 181, 242), (181, 180, 242), (242, 180, 221), (180, 9, 221), (215, 208, 11), (216, 243, 215), (217, 244, 216), (218, 246, 217), (219, 249, 218), (220, 253, 219), (221, 258, 220), (215, 243, 208), (243, 209, 208), (216, 244, 243), (244, 245, 243), (243, 245, 209), (245, 210, 209), (217, 246, 244), (246, 247, 244), (244, 247, 245), (247, 248, 245), (245, 248, 210), (248, 211, 210), (218, 249, 246), (249, 250, 246), (246, 250, 247), (250, 251, 247), (247, 251, 248), (251, 252, 248), (248, 252, 211), (252, 212, 211), (219, 253, 249), (253, 254, 249), (249, 254, 250), (254, 255, 250), (250, 255, 251), (255, 256, 251), (251, 256, 252), (256, 257, 252), (252, 257, 212), (257, 213, 212), (220, 258, 253), (258, 259, 253), (253, 259, 254), (259, 260, 254), (254, 260, 255), (260, 261, 255), (255, 261, 256), (261, 262, 256), (256, 262, 257), (262, 263, 257), (257, 263, 213), (263, 214, 213), (221, 179, 258), (179, 178, 258), (258, 178, 259), (178, 177, 259), (259, 177, 260), (177, 176, 260), (260, 176, 261), (176, 175, 261), (261, 175, 262), (175, 174, 262), (262, 174, 263), (174, 173, 263), (263, 173, 214), (173, 8, 214), (208, 201, 11), (209, 264, 208), (210, 265, 209), (211, 267, 210), (212, 270, 211), (213, 274, 212), (214, 279, 213), (208, 264, 201), (264, 202, 201), (209, 265, 264), (265, 266, 264), (264, 266, 202), (266, 203, 202), (210, 267, 265), (267, 268, 265), (265, 268, 266), (268, 269, 266), (266, 269, 203), (269, 204, 203), (211, 270, 267), (270, 271, 267), (267, 271, 268), (271, 272, 268), (268, 272, 269), (272, 273, 269), (269, 273, 204), (273, 205, 204), (212, 274, 270), (274, 275, 270), (270, 275, 271), (275, 276, 271), (271, 276, 272), (276, 277, 272), (272, 277, 273), (277, 278, 273), (273, 278, 205), (278, 206, 205), (213, 279, 274), (279, 280, 274), (274, 280, 275), (280, 281, 275), (275, 281, 276), (281, 282, 276), (276, 282, 277), (282, 283, 277), (277, 283, 278), (283, 284, 278), (278, 284, 206), (284, 207, 206), (214, 172, 279), (172, 171, 279), (279, 171, 280), (171, 170, 280), (280, 170, 281), (170, 169, 281), (281, 169, 282), (169, 168, 282), (282, 168, 283), (168, 167, 283), (283, 167, 284), (167, 166, 284), (284, 166, 207), (166, 7, 207), (201, 187, 11), (202, 285, 201), (203, 286, 202), (204, 288, 203), (205, 291, 204), (206, 295, 205), (207, 300, 206), (201, 285, 187), (285, 188, 187), (202, 286, 285), (286, 287, 285), (285, 287, 188), (287, 189, 188), (203, 288, 286), (288, 289, 286), (286, 289, 287), (289, 290, 287), (287, 290, 189), (290, 190, 189), (204, 291, 288), (291, 292, 288), (288, 292, 289), (292, 293, 289), (289, 293, 290), (293, 294, 290), (290, 294, 190), (294, 191, 190), (205, 295, 291), (295, 296, 291), (291, 296, 292), (296, 297, 292), (292, 297, 293), (297, 298, 293), (293, 298, 294), (298, 299, 294), (294, 299, 191), (299, 192, 191), (206, 300, 295), (300, 301, 295), (295, 301, 296), (301, 302, 296), (296, 302, 297), (302, 303, 297), (297, 303, 298), (303, 304, 298), (298, 304, 299), (304, 305, 299), (299, 305, 192), (305, 193, 192), (207, 165, 300), (165, 164, 300), (300, 164, 301), (164, 163, 301), (301, 163, 302), (163, 162, 302), (302, 162, 303), (162, 161, 303), (303, 161, 304), (161, 160, 304), (304, 160, 305), (160, 159, 305), (305, 159, 193), (159, 6, 193), (187, 200, 11), (188, 306, 187), (189, 307, 188), (190, 309, 189), (191, 312, 190), (192, 316, 191), (193, 321, 192), (187, 306, 200), (306, 199, 200), (188, 307, 306), (307, 308, 306), (306, 308, 199), (308, 198, 199), (189, 309, 307), (309, 310, 307), (307, 310, 308), (310, 311, 308), (308, 311, 198), (311, 197, 198), (190, 312, 309), (312, 313, 309), (309, 313, 310), (313, 314, 310), (310, 314, 311), (314, 315, 311), (311, 315, 197), (315, 196, 197), (191, 316, 312), (316, 317, 312), (312, 317, 313), (317, 318, 313), (313, 318, 314), (318, 319, 314), (314, 319, 315), (319, 320, 315), (315, 320, 196), (320, 195, 196), (192, 321, 316), (321, 322, 316), (316, 322, 317), (322, 323, 317), (317, 323, 318), (323, 324, 318), (318, 324, 319), (324, 325, 319), (319, 325, 320), (325, 326, 320), (320, 326, 195), (326, 194, 195), (193, 158, 321), (158, 157, 321), (321, 157, 322), (157, 156, 322), (322, 156, 323), (156, 155, 323), (323, 155, 324), (155, 154, 324), (324, 154, 325), (154, 153, 325), (325, 153, 326), (153, 152, 326), (326, 152, 194), (152, 10, 194), (95, 186, 10), (94, 327, 95), (93, 328, 94), (92, 330, 93), (91, 333, 92), (90, 337, 91), (89, 342, 90), (95, 327, 186), (327, 185, 186), (94, 328, 327), (328, 329, 327), (327, 329, 185), (329, 184, 185), (93, 330, 328), (330, 331, 328), (328, 331, 329), (331, 332, 329), (329, 332, 184), (332, 183, 184), (92, 333, 330), (333, 334, 330), (330, 334, 331), (334, 335, 331), (331, 335, 332), (335, 336, 332), (332, 336, 183), (336, 182, 183), (91, 337, 333), (337, 338, 333), (333, 338, 334), (338, 339, 334), (334, 339, 335), (339, 340, 335), (335, 340, 336), (340, 341, 336), (336, 341, 182), (341, 181, 182), (90, 342, 337), (342, 343, 337), (337, 343, 338), (343, 344, 338), (338, 344, 339), (344, 345, 339), (339, 345, 340), (345, 346, 340), (340, 346, 341), (346, 347, 341), (341, 347, 181), (347, 180, 181), (89, 144, 342), (144, 143, 342), (342, 143, 343), (143, 142, 343), (343, 142, 344), (142, 141, 344), (344, 141, 345), (141, 140, 345), (345, 140, 346), (140, 139, 346), (346, 139, 347), (139, 138, 347), (347, 138, 180), (138, 9, 180), (151, 179, 9), (150, 348, 151), (149, 349, 150), (148, 351, 149), (147, 354, 148), (146, 358, 147), (145, 363, 146), (151, 348, 179), (348, 178, 179), (150, 349, 348), (349, 350, 348), (348, 350, 178), (350, 177, 178), (149, 351, 349), (351, 352, 349), (349, 352, 350), (352, 353, 350), (350, 353, 177), (353, 176, 177), (148, 354, 351), (354, 355, 351), (351, 355, 352), (355, 356, 352), (352, 356, 353), (356, 357, 353), (353, 357, 176), (357, 175, 176), (147, 358, 354), (358, 359, 354), (354, 359, 355), (359, 360, 355), (355, 360, 356), (360, 361, 356), (356, 361, 357), (361, 362, 357), (357, 362, 175), (362, 174, 175), (146, 363, 358), (363, 364, 358), (358, 364, 359), (364, 365, 359), (359, 365, 360), (365, 366, 360), (360, 366, 361), (366, 367, 361), (361, 367, 362), (367, 368, 362), (362, 368, 174), (368, 173, 174), (145, 130, 363), (130, 129, 363), (363, 129, 364), (129, 128, 364), (364, 128, 365), (128, 127, 365), (365, 127, 366), (127, 126, 366), (366, 126, 367), (126, 125, 367), (367, 125, 368), (125, 124, 368), (368, 124, 173), (124, 8, 173), (137, 172, 8), (136, 369, 137), (135, 370, 136), (134, 372, 135), (133, 375, 134), (132, 379, 133), (131, 384, 132), (137, 369, 172), (369, 171, 172), (136, 370, 369), (370, 371, 369), (369, 371, 171), (371, 170, 171), (135, 372, 370), (372, 373, 370), (370, 373, 371), (373, 374, 371), (371, 374, 170), (374, 169, 170), (134, 375, 372), (375, 376, 372), (372, 376, 373), (376, 377, 373), (373, 377, 374), (377, 378, 374), (374, 378, 169), (378, 168, 169), (133, 379, 375), (379, 380, 375), (375, 380, 376), (380, 381, 376), (376, 381, 377), (381, 382, 377), (377, 382, 378), (382, 383, 378), (378, 383, 168), (383, 167, 168), (132, 384, 379), (384, 385, 379), (379, 385, 380), (385, 386, 380), (380, 386, 381), (386, 387, 381), (381, 387, 382), (387, 388, 382), (382, 388, 383), (388, 389, 383), (383, 389, 167), (389, 166, 167), (131, 116, 384), (116, 115, 384), (384, 115, 385), (115, 114, 385), (385, 114, 386), (114, 113, 386), (386, 113, 387), (113, 112, 387), (387, 112, 388), (112, 111, 388), (388, 111, 389), (111, 110, 389), (389, 110, 166), (110, 7, 166), (123, 165, 7), (122, 390, 123), (121, 391, 122), (120, 393, 121), (119, 396, 120), (118, 400, 119), (117, 405, 118), (123, 390, 165), (390, 164, 165), (122, 391, 390), (391, 392, 390), (390, 392, 164), (392, 163, 164), (121, 393, 391), (393, 394, 391), (391, 394, 392), (394, 395, 392), (392, 395, 163), (395, 162, 163), (120, 396, 393), (396, 397, 393), (393, 397, 394), (397, 398, 394), (394, 398, 395), (398, 399, 395), (395, 399, 162), (399, 161, 162), (119, 400, 396), (400, 401, 396), (396, 401, 397), (401, 402, 397), (397, 402, 398), (402, 403, 398), (398, 403, 399), (403, 404, 399), (399, 404, 161), (404, 160, 161), (118, 405, 400), (405, 406, 400), (400, 406, 401), (406, 407, 401), (401, 407, 402), (407, 408, 402), (402, 408, 403), (408, 409, 403), (403, 409, 404), (409, 410, 404), (404, 410, 160), (410, 159, 160), (117, 102, 405), (102, 101, 405), (405, 101, 406), (101, 100, 406), (406, 100, 407), (100, 99, 407), (407, 99, 408), (99, 98, 408), (408, 98, 409), (98, 97, 409), (409, 97, 410), (97, 96, 410), (410, 96, 159), (96, 6, 159), (109, 158, 6), (108, 411, 109), (107, 412, 108), (106, 414, 107), (105, 417, 106), (104, 421, 105), (103, 426, 104), (109, 411, 158), (411, 157, 158), (108, 412, 411), (412, 413, 411), (411, 413, 157), (413, 156, 157), (107, 414, 412), (414, 415, 412), (412, 415, 413), (415, 416, 413), (413, 416, 156), (416, 155, 156), (106, 417, 414), (417, 418, 414), (414, 418, 415), (418, 419, 415), (415, 419, 416), (419, 420, 416), (416, 420, 155), (420, 154, 155), (105, 421, 417), (421, 422, 417), (417, 422, 418), (422, 423, 418), (418, 423, 419), (423, 424, 419), (419, 424, 420), (424, 425, 420), (420, 425, 154), (425, 153, 154), (104, 426, 421), (426, 427, 421), (421, 427, 422), (427, 428, 422), (422, 428, 423), (428, 429, 423), (423, 429, 424), (429, 430, 424), (424, 430, 425), (430, 431, 425), (425, 431, 153), (431, 152, 153), (103, 88, 426), (88, 87, 426), (426, 87, 427), (87, 86, 427), (427, 86, 428), (86, 85, 428), (428, 85, 429), (85, 84, 429), (429, 84, 430), (84, 83, 430), (430, 83, 431), (83, 82, 431), (431, 82, 152), (82, 10, 152), (138, 151, 9), (139, 432, 138), (140, 433, 139), (141, 435, 140), (142, 438, 141), (143, 442, 142), (144, 447, 143), (138, 432, 151), (432, 150, 151), (139, 433, 432), (433, 434, 432), (432, 434, 150), (434, 149, 150), (140, 435, 433), (435, 436, 433), (433, 436, 434), (436, 437, 434), (434, 437, 149), (437, 148, 149), (141, 438, 435), (438, 439, 435), (435, 439, 436), (439, 440, 436), (436, 440, 437), (440, 441, 437), (437, 441, 148), (441, 147, 148), (142, 442, 438), (442, 443, 438), (438, 443, 439), (443, 444, 439), (439, 444, 440), (444, 445, 440), (440, 445, 441), (445, 446, 441), (441, 446, 147), (446, 146, 147), (143, 447, 442), (447, 448, 442), (442, 448, 443), (448, 449, 443), (443, 449, 444), (449, 450, 444), (444, 450, 445), (450, 451, 445), (445, 451, 446), (451, 452, 446), (446, 452, 146), (452, 145, 146), (144, 81, 447), (81, 80, 447), (447, 80, 448), (80, 79, 448), (448, 79, 449), (79, 78, 449), (449, 78, 450), (78, 77, 450), (450, 77, 451), (77, 76, 451), (451, 76, 452), (76, 75, 452), (452, 75, 145), (75, 4, 145), (124, 137, 8), (125, 453, 124), (126, 454, 125), (127, 456, 126), (128, 459, 127), (129, 463, 128), (130, 468, 129), (124, 453, 137), (453, 136, 137), (125, 454, 453), (454, 455, 453), (453, 455, 136), (455, 135, 136), (126, 456, 454), (456, 457, 454), (454, 457, 455), (457, 458, 455), (455, 458, 135), (458, 134, 135), (127, 459, 456), (459, 460, 456), (456, 460, 457), (460, 461, 457), (457, 461, 458), (461, 462, 458), (458, 462, 134), (462, 133, 134), (128, 463, 459), (463, 464, 459), (459, 464, 460), (464, 465, 460), (460, 465, 461), (465, 466, 461), (461, 466, 462), (466, 467, 462), (462, 467, 133), (467, 132, 133), (129, 468, 463), (468, 469, 463), (463, 469, 464), (469, 470, 464), (464, 470, 465), (470, 471, 465), (465, 471, 466), (471, 472, 466), (466, 472, 467), (472, 473, 467), (467, 473, 132), (473, 131, 132), (130, 74, 468), (74, 73, 468), (468, 73, 469), (73, 72, 469), (469, 72, 470), (72, 71, 470), (470, 71, 471), (71, 70, 471), (471, 70, 472), (70, 69, 472), (472, 69, 473), (69, 68, 473), (473, 68, 131), (68, 3, 131), (110, 123, 7), (111, 474, 110), (112, 475, 111), (113, 477, 112), (114, 480, 113), (115, 484, 114), (116, 489, 115), (110, 474, 123), (474, 122, 123), (111, 475, 474), (475, 476, 474), (474, 476, 122), (476, 121, 122), (112, 477, 475), (477, 478, 475), (475, 478, 476), (478, 479, 476), (476, 479, 121), (479, 120, 121), (113, 480, 477), (480, 481, 477), (477, 481, 478), (481, 482, 478), (478, 482, 479), (482, 483, 479), (479, 483, 120), (483, 119, 120), (114, 484, 480), (484, 485, 480), (480, 485, 481), (485, 486, 481), (481, 486, 482), (486, 487, 482), (482, 487, 483), (487, 488, 483), (483, 488, 119), (488, 118, 119), (115, 489, 484), (489, 490, 484), (484, 490, 485), (490, 491, 485), (485, 491, 486), (491, 492, 486), (486, 492, 487), (492, 493, 487), (487, 493, 488), (493, 494, 488), (488, 494, 118), (494, 117, 118), (116, 60, 489), (60, 59, 489), (489, 59, 490), (59, 58, 490), (490, 58, 491), (58, 57, 491), (491, 57, 492), (57, 56, 492), (492, 56, 493), (56, 55, 493), (493, 55, 494), (55, 54, 494), (494, 54, 117), (54, 2, 117), (96, 109, 6), (97, 495, 96), (98, 496, 97), (99, 498, 98), (100, 501, 99), (101, 505, 100), (102, 510, 101), (96, 495, 109), (495, 108, 109), (97, 496, 495), (496, 497, 495), (495, 497, 108), (497, 107, 108), (98, 498, 496), (498, 499, 496), (496, 499, 497), (499, 500, 497), (497, 500, 107), (500, 106, 107), (99, 501, 498), (501, 502, 498), (498, 502, 499), (502, 503, 499), (499, 503, 500), (503, 504, 500), (500, 504, 106), (504, 105, 106), (100, 505, 501), (505, 506, 501), (501, 506, 502), (506, 507, 502), (502, 507, 503), (507, 508, 503), (503, 508, 504), (508, 509, 504), (504, 509, 105), (509, 104, 105), (101, 510, 505), (510, 511, 505), (505, 511, 506), (511, 512, 506), (506, 512, 507), (512, 513, 507), (507, 513, 508), (513, 514, 508), (508, 514, 509), (514, 515, 509), (509, 515, 104), (515, 103, 104), (102, 32, 510), (32, 31, 510), (510, 31, 511), (31, 30, 511), (511, 30, 512), (30, 29, 512), (512, 29, 513), (29, 28, 513), (513, 28, 514), (28, 27, 514), (514, 27, 515), (27, 26, 515), (515, 26, 103), (26, 1, 103), (82, 95, 10), (83, 516, 82), (84, 517, 83), (85, 519, 84), (86, 522, 85), (87, 526, 86), (88, 531, 87), (82, 516, 95), (516, 94, 95), (83, 517, 516), (517, 518, 516), (516, 518, 94), (518, 93, 94), (84, 519, 517), (519, 520, 517), (517, 520, 518), (520, 521, 518), (518, 521, 93), (521, 92, 93), (85, 522, 519), (522, 523, 519), (519, 523, 520), (523, 524, 520), (520, 524, 521), (524, 525, 521), (521, 525, 92), (525, 91, 92), (86, 526, 522), (526, 527, 522), (522, 527, 523), (527, 528, 523), (523, 528, 524), (528, 529, 524), (524, 529, 525), (529, 530, 525), (525, 530, 91), (530, 90, 91), (87, 531, 526), (531, 532, 526), (526, 532, 527), (532, 533, 527), (527, 533, 528), (533, 534, 528), (528, 534, 529), (534, 535, 529), (529, 535, 530), (535, 536, 530), (530, 536, 90), (536, 89, 90), (88, 39, 531), (39, 38, 531), (531, 38, 532), (38, 37, 532), (532, 37, 533), (37, 36, 533), (533, 36, 534), (36, 35, 534), (534, 35, 535), (35, 34, 535), (535, 34, 536), (34, 33, 536), (536, 33, 89), (33, 5, 89), (46, 81, 5), (45, 537, 46), (44, 538, 45), (43, 540, 44), (42, 543, 43), (41, 547, 42), (40, 552, 41), (46, 537, 81), (537, 80, 81), (45, 538, 537), (538, 539, 537), (537, 539, 80), (539, 79, 80), (44, 540, 538), (540, 541, 538), (538, 541, 539), (541, 542, 539), (539, 542, 79), (542, 78, 79), (43, 543, 540), (543, 544, 540), (540, 544, 541), (544, 545, 541), (541, 545, 542), (545, 546, 542), (542, 546, 78), (546, 77, 78), (42, 547, 543), (547, 548, 543), (543, 548, 544), (548, 549, 544), (544, 549, 545), (549, 550, 545), (545, 550, 546), (550, 551, 546), (546, 551, 77), (551, 76, 77), (41, 552, 547), (552, 553, 547), (547, 553, 548), (553, 554, 548), (548, 554, 549), (554, 555, 549), (549, 555, 550), (555, 556, 550), (550, 556, 551), (556, 557, 551), (551, 557, 76), (557, 75, 76), (40, 67, 552), (67, 66, 552), (552, 66, 553), (66, 65, 553), (553, 65, 554), (65, 64, 554), (554, 64, 555), (64, 63, 555), (555, 63, 556), (63, 62, 556), (556, 62, 557), (62, 61, 557), (557, 61, 75), (61, 4, 75), (61, 74, 4), (62, 558, 61), (63, 559, 62), (64, 561, 63), (65, 564, 64), (66, 568, 65), (67, 573, 66), (61, 558, 74), (558, 73, 74), (62, 559, 558), (559, 560, 558), (558, 560, 73), (560, 72, 73), (63, 561, 559), (561, 562, 559), (559, 562, 560), (562, 563, 560), (560, 563, 72), (563, 71, 72), (64, 564, 561), (564, 565, 561), (561, 565, 562), (565, 566, 562), (562, 566, 563), (566, 567, 563), (563, 567, 71), (567, 70, 71), (65, 568, 564), (568, 569, 564), (564, 569, 565), (569, 570, 565), (565, 570, 566), (570, 571, 566), (566, 571, 567), (571, 572, 567), (567, 572, 70), (572, 69, 70), (66, 573, 568), (573, 574, 568), (568, 574, 569), (574, 575, 569), (569, 575, 570), (575, 576, 570), (570, 576, 571), (576, 577, 571), (571, 577, 572), (577, 578, 572), (572, 578, 69), (578, 68, 69), (67, 53, 573), (53, 52, 573), (573, 52, 574), (52, 51, 574), (574, 51, 575), (51, 50, 575), (575, 50, 576), (50, 49, 576), (576, 49, 577), (49, 48, 577), (577, 48, 578), (48, 47, 578), (578, 47, 68), (47, 3, 68), (47, 60, 3), (48, 579, 47), (49, 580, 48), (50, 582, 49), (51, 585, 50), (52, 589, 51), (53, 594, 52), (47, 579, 60), (579, 59, 60), (48, 580, 579), (580, 581, 579), (579, 581, 59), (581, 58, 59), (49, 582, 580), (582, 583, 580), (580, 583, 581), (583, 584, 581), (581, 584, 58), (584, 57, 58), (50, 585, 582), (585, 586, 582), (582, 586, 583), (586, 587, 583), (583, 587, 584), (587, 588, 584), (584, 588, 57), (588, 56, 57), (51, 589, 585), (589, 590, 585), (585, 590, 586), (590, 591, 586), (586, 591, 587), (591, 592, 587), (587, 592, 588), (592, 593, 588), (588, 593, 56), (593, 55, 56), (52, 594, 589), (594, 595, 589), (589, 595, 590), (595, 596, 590), (590, 596, 591), (596, 597, 591), (591, 597, 592), (597, 598, 592), (592, 598, 593), (598, 599, 593), (593, 599, 55), (599, 54, 55), (53, 18, 594), (18, 17, 594), (594, 17, 595), (17, 16, 595), (595, 16, 596), (16, 15, 596), (596, 15, 597), (15, 14, 597), (597, 14, 598), (14, 13, 598), (598, 13, 599), (13, 12, 599), (599, 12, 54), (12, 2, 54), (33, 46, 5), (34, 600, 33), (35, 601, 34), (36, 603, 35), (37, 606, 36), (38, 610, 37), (39, 615, 38), (33, 600, 46), (600, 45, 46), (34, 601, 600), (601, 602, 600), (600, 602, 45), (602, 44, 45), (35, 603, 601), (603, 604, 601), (601, 604, 602), (604, 605, 602), (602, 605, 44), (605, 43, 44), (36, 606, 603), (606, 607, 603), (603, 607, 604), (607, 608, 604), (604, 608, 605), (608, 609, 605), (605, 609, 43), (609, 42, 43), (37, 610, 606), (610, 611, 606), (606, 611, 607), (611, 612, 607), (607, 612, 608), (612, 613, 608), (608, 613, 609), (613, 614, 609), (609, 614, 42), (614, 41, 42), (38, 615, 610), (615, 616, 610), (610, 616, 611), (616, 617, 611), (611, 617, 612), (617, 618, 612), (612, 618, 613), (618, 619, 613), (613, 619, 614), (619, 620, 614), (614, 620, 41), (620, 40, 41), (39, 25, 615), (25, 24, 615), (615, 24, 616), (24, 23, 616), (616, 23, 617), (23, 22, 617), (617, 22, 618), (22, 21, 618), (618, 21, 619), (21, 20, 619), (619, 20, 620), (20, 19, 620), (620, 19, 40), (19, 0, 40), (12, 32, 2), (13, 621, 12), (14, 622, 13), (15, 624, 14), (16, 627, 15), (17, 631, 16), (18, 636, 17), (12, 621, 32), (621, 31, 32), (13, 622, 621), (622, 623, 621), (621, 623, 31), (623, 30, 31), (14, 624, 622), (624, 625, 622), (622, 625, 623), (625, 626, 623), (623, 626, 30), (626, 29, 30), (15, 627, 624), (627, 628, 624), (624, 628, 625), (628, 629, 625), (625, 629, 626), (629, 630, 626), (626, 630, 29), (630, 28, 29), (16, 631, 627), (631, 632, 627), (627, 632, 628), (632, 633, 628), (628, 633, 629), (633, 634, 629), (629, 634, 630), (634, 635, 630), (630, 635, 28), (635, 27, 28), (17, 636, 631), (636, 637, 631), (631, 637, 632), (637, 638, 632), (632, 638, 633), (638, 639, 633), (633, 639, 634), (639, 640, 634), (634, 640, 635), (640, 641, 635), (635, 641, 27), (641, 26, 27), (18, 19, 636), (19, 20, 636), (636, 20, 637), (20, 21, 637), (637, 21, 638), (21, 22, 638), (638, 22, 639), (22, 23, 639), (639, 23, 640), (23, 24, 640), (640, 24, 641), (24, 25, 641), (641, 25, 26), (25, 1, 26)])
me_ball_icosphere.polygons.foreach_set('use_smooth', [True] * 1280)
me_ball_icosphere.materials.append(mat_crystal)
me_ball_icosphere.use_remesh_preserve_volume = False
me_ball_icosphere.use_remesh_preserve_attributes = False
me_ball_icosphere.use_mirror_vertex_groups = False
me_ball_icosphere.update()

# ---- curves / text
cu_ring_groundplane = bpy.data.curves.new('Ring_groundplane', 'CURVE')
cu_ring_groundplane.dimensions = '3D'
_sp = cu_ring_groundplane.splines.new('NURBS'); _sp.points.add(15)
_sp.points.foreach_set('co', [0.0, 0.0, 0.0, 1.0, 0.0, 0.0, 0.0, 0.3536, 0.0, 0.0, 0.0, 1.0, 0.0, 0.0, 0.0, 0.3536, 0.0, 0.0, 0.0, 1.0, 0.0, 0.0, 0.0, 0.3536, 0.0, 0.0, 0.0, 1.0, 0.0, 0.0, 0.0, 0.3536, 0.0, -30.0, 0.0, 1.0, -30.0, -30.0, 0.0, 0.3536, -30.0, 0.0, 0.0, 1.0, -30.0, 30.0, 0.0, 0.3536, 0.0, 30.0, 0.0, 1.0, 30.0, 30.0, 0.0, 0.3536, 30.0, 0.0, 0.0, 1.0, 30.0, -30.0, 0.0, 0.3536])
_sp.order_v = 2
_sp.resolution_u = 4
_sp.resolution_v = 4
_sp.use_cyclic_u = True
cu_ring_groundplane.materials.append(None)
cu_ring_groundplane.use_path_clamp = True
cu_ring_groundplane.bevel_resolution = 0
cu_ring_groundplane.resolution_u = 4
cu_ring_groundplane.resolution_v = 4
cu_ring_groundplane.fill_mode = 'HALF'
cu_cylinder_fixture_support = bpy.data.curves.new('Cylinder_fixture_support', 'CURVE')
cu_cylinder_fixture_support.dimensions = '3D'
_sp = cu_cylinder_fixture_support.splines.new('NURBS'); _sp.points.add(15)
_sp.points.foreach_set('co', [0.0, -1.0, 0.0, 1.0, -1.0, -1.0, 0.0, 0.3536, -1.0, 0.0, 0.0, 1.0, -1.0, 1.0, 0.0, 0.3536, 0.0, 1.0, 0.0, 1.0, 1.0, 1.0, 0.0, 0.3536, 1.0, 0.0, 0.0, 1.0, 1.0, -1.0, 0.0, 0.3536, 0.0, -1.0, 1.0, 1.0, -1.0, -1.0, 1.0, 0.3536, -1.0, 0.0, 1.0, 1.0, -1.0, 1.0, 1.0, 0.3536, 0.0, 1.0, 1.0, 1.0, 1.0, 1.0, 1.0, 0.3536, 1.0, 0.0, 1.0, 1.0, 1.0, -1.0, 1.0, 0.3536])
_sp.order_v = 2
_sp.resolution_u = 4
_sp.resolution_v = 4
_sp.use_cyclic_u = True
cu_cylinder_fixture_support.materials.append(None)
cu_cylinder_fixture_support.use_path_clamp = True
cu_cylinder_fixture_support.bevel_resolution = 0
cu_cylinder_fixture_support.resolution_u = 4
cu_cylinder_fixture_support.resolution_v = 4
cu_cylinder_fixture_support.fill_mode = 'HALF'
cu_sphere_ball = bpy.data.curves.new('Sphere_ball', 'CURVE')
cu_sphere_ball.dimensions = '3D'
_sp = cu_sphere_ball.splines.new('NURBS'); _sp.points.add(39)
_sp.points.foreach_set('co', [0.0, 0.0, -1.0, 1.0, -1.0, 0.0, -1.0, 0.7071, -1.0, 0.0, 0.0, 1.0, -1.0, 0.0, 1.0, 0.7071, 0.0, 0.0, 1.0, 1.0, 0.0, 0.0, -1.0, 0.3536, -1.0, -1.0, -1.0, 0.25, -1.0, -1.0, 0.0, 0.3536, -1.0, -1.0, 1.0, 0.25, 0.0, 0.0, 1.0, 0.3536, 0.0, 0.0, -1.0, 1.0, 0.0, -1.0, -1.0, 0.7071, 0.0, -1.0, 0.0, 1.0, 0.0, -1.0, 1.0, 0.7071, 0.0, 0.0, 1.0, 1.0, 0.0, 0.0, -1.0, 0.3536, 1.0, -1.0, -1.0, 0.25, 1.0, -1.0, 0.0, 0.3536, 1.0, -1.0, 1.0, 0.25, 0.0, 0.0, 1.0, 0.3536, 0.0, 0.0, -1.0, 1.0, 1.0, 0.0, -1.0, 0.7071, 1.0, 0.0, 0.0, 1.0, 1.0, 0.0, 1.0, 0.7071, 0.0, 0.0, 1.0, 1.0, 0.0, 0.0, -1.0, 0.3536, 1.0, 1.0, -1.0, 0.25, 1.0, 1.0, 0.0, 0.3536, 1.0, 1.0, 1.0, 0.25, 0.0, 0.0, 1.0, 0.3536, 0.0, 0.0, -1.0, 1.0, 0.0, 1.0, -1.0, 0.7071, 0.0, 1.0, 0.0, 1.0, 0.0, 1.0, 1.0, 0.7071, 0.0, 0.0, 1.0, 1.0, 0.0, 0.0, -1.0, 0.3536, -1.0, 1.0, -1.0, 0.25, -1.0, 1.0, 0.0, 0.3536, -1.0, 1.0, 1.0, 0.25, 0.0, 0.0, 1.0, 0.3536])
_sp.points.foreach_set('radius', [0.0, 0.0, 0.0, 0.0, 0.0, 0.0, 0.0, 0.0, 0.0, 0.0, 0.0, 0.0, 0.0, 0.0, 0.0, 0.0, 0.0, 0.0, 0.0, 0.0, 0.0, 0.0, 0.0, 0.0, 0.0, 0.0, 0.0, 0.0, 0.0, 0.0, 0.0, 0.0, 0.0, 0.0, 0.0, 0.0, 0.0, 0.0, 0.0, 0.0])
_sp.order_u = 3
_sp.resolution_u = 4
_sp.resolution_v = 4
_sp.use_cyclic_v = True
_sp.use_endpoint_u = True
_sp.use_bezier_u = True
cu_sphere_ball.materials.append(None)
cu_sphere_ball.use_path_clamp = True
cu_sphere_ball.bevel_resolution = 0
cu_sphere_ball.resolution_u = 4
cu_sphere_ball.resolution_v = 4
cu_sphere_ball.fill_mode = 'HALF'
cu_sphere_fixture = bpy.data.curves.new('Sphere_fixture', 'CURVE')
cu_sphere_fixture.dimensions = '3D'
_sp = cu_sphere_fixture.splines.new('NURBS'); _sp.points.add(39)
_sp.points.foreach_set('co', [0.0, 0.0, -1.0, 1.0, -1.0, 0.0, -1.0, 0.7071, -1.0, 0.0, 0.0, 1.0, -1.0, 0.0, 1.0, 0.7071, 0.0, 0.0, 1.0, 1.0, 0.0, 0.0, -1.0, 0.3536, -1.0, -1.0, -1.0, 0.25, -1.0, -1.0, 0.0, 0.3536, -1.0, -1.0, 1.0, 0.25, 0.0, 0.0, 1.0, 0.3536, 0.0, 0.0, -1.0, 1.0, 0.0, -1.0, -1.0, 0.7071, 0.0, -1.0, 0.0, 1.0, 0.0, -1.0, 1.0, 0.7071, 0.0, 0.0, 1.0, 1.0, 0.0, 0.0, -1.0, 0.3536, 1.0, -1.0, -1.0, 0.25, 1.0, -1.0, 0.0, 0.3536, 1.0, -1.0, 1.0, 0.25, 0.0, 0.0, 1.0, 0.3536, 0.0, 0.0, -1.0, 1.0, 1.0, 0.0, -1.0, 0.7071, 1.0, 0.0, 0.0, 1.0, 1.0, 0.0, 1.0, 0.7071, 0.0, 0.0, 1.0, 1.0, 0.0, 0.0, -1.0, 0.3536, 1.0, 1.0, -1.0, 0.25, 1.0, 1.0, 0.0, 0.3536, 1.0, 1.0, 1.0, 0.25, 0.0, 0.0, 1.0, 0.3536, 0.0, 0.0, -1.0, 1.0, 0.0, 1.0, -1.0, 0.7071, 0.0, 1.0, 0.0, 1.0, 0.0, 1.0, 1.0, 0.7071, 0.0, 0.0, 1.0, 1.0, 0.0, 0.0, -1.0, 0.3536, -1.0, 1.0, -1.0, 0.25, -1.0, 1.0, 0.0, 0.3536, -1.0, 1.0, 1.0, 0.25, 0.0, 0.0, 1.0, 0.3536])
_sp.points.foreach_set('radius', [0.0, 0.0, 0.0, 0.0, 0.0, 0.0, 0.0, 0.0, 0.0, 0.0, 0.0, 0.0, 0.0, 0.0, 0.0, 0.0, 0.0, 0.0, 0.0, 0.0, 0.0, 0.0, 0.0, 0.0, 0.0, 0.0, 0.0, 0.0, 0.0, 0.0, 0.0, 0.0, 0.0, 0.0, 0.0, 0.0, 0.0, 0.0, 0.0, 0.0])
_sp.order_u = 3
_sp.resolution_u = 4
_sp.resolution_v = 4
_sp.use_cyclic_v = True
_sp.use_endpoint_u = True
_sp.use_bezier_u = True
cu_sphere_fixture.materials.append(None)
cu_sphere_fixture.use_path_clamp = True
cu_sphere_fixture.bevel_resolution = 0
cu_sphere_fixture.resolution_u = 4
cu_sphere_fixture.resolution_v = 4
cu_sphere_fixture.fill_mode = 'HALF'

# ---- objects
ob_groundplane_mesh = bpy.data.objects.new('groundplane_mesh', me_groundplane_mesh)
ob_fixture_support_mesh = bpy.data.objects.new('fixture_support_mesh', me_fixture_support_mesh)
ob_compass = bpy.data.objects.new('compass', None)
ob_sun = bpy.data.objects.new('sun', light_sun)
ob_building = bpy.data.objects.new('building', me_genbox_building)
ob_box = bpy.data.objects.new('box', me_genbox_box)
ob_room = bpy.data.objects.new('room', me_room)
ob_fixture_icosphere = bpy.data.objects.new('fixture_Icosphere', me_fixture_icosphere)
ob_window = bpy.data.objects.new('window', me_genbox_window)
ob_cam1_target = bpy.data.objects.new('cam1_Target', None)
ob_cam1 = bpy.data.objects.new('cam1', cam_cam1)
ob_cam2_target = bpy.data.objects.new('cam2_Target', None)
ob_cam2 = bpy.data.objects.new('cam2', cam_cam2)
ob_cam3_target = bpy.data.objects.new('cam3_Target', None)
ob_cam3 = bpy.data.objects.new('cam3', cam_cam3)
ob_ball_icosphere = bpy.data.objects.new('ball_Icosphere', me_ball_icosphere)
ob_cam4_target = bpy.data.objects.new('cam4_Target', None)
ob_cam4 = bpy.data.objects.new('cam4', cam_cam4)
ob_groundplane = bpy.data.objects.new('groundplane', cu_ring_groundplane)
ob_fixture_support = bpy.data.objects.new('fixture_support', cu_cylinder_fixture_support)
ob_ball = bpy.data.objects.new('ball', cu_sphere_ball)
ob_fixture = bpy.data.objects.new('fixture', cu_sphere_fixture)

# ---- transforms, parenting, visibility, modifiers, constraints
ob_groundplane_mesh.location = (0.0, 0.0, -0.01)
ob_groundplane_mesh.scale = (1000.0, 1000.0, 1000.0)
ob_groundplane_mesh.lineart.crease_threshold = 0.0
ob_groundplane_mesh.material_slots[0].link = 'OBJECT'; ob_groundplane_mesh.material_slots[0].material = mat_ground_mat
ob_fixture_support_mesh.location = (2.0, 1.0, 1.6)
ob_fixture_support_mesh.scale = (0.05, 0.05, 0.15)
ob_fixture_support_mesh.lineart.crease_threshold = 0.0
ob_fixture_support_mesh.material_slots[0].link = 'OBJECT'; ob_fixture_support_mesh.material_slots[0].material = mat_chrome
ob_compass.location = (0.0, 0.0, 0.0)
ob_compass.empty_image_offset = (0.0, 0.0)
ob_compass.lineart.crease_threshold = 0.0
ob_sun.location = (20.98, -29.03, 34.89)
ob_sun.rotation_euler = (-0.7986, 0.0, -2.516)
ob_sun.lineart.crease_threshold = 0.0
_c = ob_sun.constraints.new('TRACK_TO'); _c.name = 'AutoTrack'
_c.target = ob_compass
ob_building.location = (10.0, 5.0, 0.0)
ob_building.scale = (10.0, 10.0, 2.0)
ob_building.lineart.crease_threshold = 0.0
ob_building.material_slots[0].link = 'OBJECT'; ob_building.material_slots[0].material = mat_reflect20
ob_box.location = (0.5, 0.75, 0.0)
ob_box.rotation_euler = (0.0, -0.0, 0.2618)
ob_box.scale = (0.5, 0.5, 0.5)
ob_box.lineart.crease_threshold = 0.0
ob_box.material_slots[0].link = 'OBJECT'; ob_box.material_slots[0].material = mat_blue_plastic
ob_room.location = (0.0, 0.0, 0.0)
ob_room.lineart.crease_threshold = 0.0
ob_fixture_icosphere.location = (2.0, 1.0, 1.5)
ob_fixture_icosphere.lineart.crease_threshold = 0.0
ob_window.location = (2.99, 0.625, 0.625)
ob_window.scale = (0.01, 0.75, 0.75)
ob_window.lineart.crease_threshold = 0.0
ob_window.material_slots[0].link = 'OBJECT'; ob_window.material_slots[0].material = mat_window_glass
ob_cam1_target.location = (2.0, 0.5, 0.875)
ob_cam1_target.empty_display_size = 0.1
ob_cam1_target.empty_image_offset = (0.0, 0.0)
ob_cam1_target.lineart.crease_threshold = 0.0
ob_cam1.location = (2.25, 0.375, 1.0)
ob_cam1.lineart.crease_threshold = 0.0
_c = ob_cam1.constraints.new('TRACK_TO'); _c.name = 'AutoTrack'
_c.target = ob_cam1_target
ob_cam2_target.location = (0.396, 1.159, 1.229)
ob_cam2_target.empty_display_size = 0.1
ob_cam2_target.empty_image_offset = (0.0, 0.0)
ob_cam2_target.lineart.crease_threshold = 0.0
ob_cam2.location = (3.932, 0.916, 0.893)
ob_cam2.lineart.crease_threshold = 0.0
_c = ob_cam2.constraints.new('TRACK_TO'); _c.name = 'AutoTrack'
_c.target = ob_cam2_target
ob_cam3_target.location = (6.651, 0.988, 2.612)
ob_cam3_target.empty_display_size = 0.1
ob_cam3_target.empty_image_offset = (0.0, 0.0)
ob_cam3_target.lineart.crease_threshold = 0.0
ob_cam3.location = (7.617, 0.988, 2.87)
ob_cam3.lineart.crease_threshold = 0.0
_c = ob_cam3.constraints.new('TRACK_TO'); _c.name = 'AutoTrack'
_c.target = ob_cam3_target
ob_ball_icosphere.location = (0.7, 1.125, 0.625)
ob_ball_icosphere.lineart.crease_threshold = 0.0
ob_cam4_target.location = (24.0, 2.675, 2.725)
ob_cam4_target.empty_display_size = 0.1
ob_cam4_target.empty_image_offset = (0.0, 0.0)
ob_cam4_target.lineart.crease_threshold = 0.0
ob_cam4.location = (25.0, 2.5, 2.725)
ob_cam4.lineart.crease_threshold = 0.0
_c = ob_cam4.constraints.new('TRACK_TO'); _c.name = 'AutoTrack'
_c.target = ob_cam4_target
ob_groundplane.location = (0.0, 0.0, -0.01)
ob_groundplane.empty_image_offset = (0.0, 0.0)
ob_groundplane.lineart.crease_threshold = 0.0
ob_groundplane.material_slots[0].link = 'OBJECT'; ob_groundplane.material_slots[0].material = mat_ground_mat
ob_fixture_support.location = (2.0, 1.0, 1.6)
ob_fixture_support.scale = (0.05, 0.05, 0.15)
ob_fixture_support.empty_image_offset = (0.0, 0.0)
ob_fixture_support.lineart.crease_threshold = 0.0
ob_fixture_support.material_slots[0].link = 'OBJECT'; ob_fixture_support.material_slots[0].material = mat_chrome
ob_ball.location = (0.7, 1.125, 0.625)
ob_ball.scale = (0.125, 0.125, 0.125)
ob_ball.empty_image_offset = (0.0, 0.0)
ob_ball.lineart.crease_threshold = 0.0
ob_ball.material_slots[0].link = 'OBJECT'; ob_ball.material_slots[0].material = mat_crystal
ob_fixture.location = (2.0, 1.0, 1.5)
ob_fixture.scale = (0.125, 0.125, 0.125)
ob_fixture.empty_image_offset = (0.0, 0.0)
ob_fixture.lineart.crease_threshold = 0.0
ob_fixture.material_slots[0].link = 'OBJECT'; ob_fixture.material_slots[0].material = mat_bright

# ---- collection membership
col_collection_1.objects.link(ob_groundplane_mesh)
col_collection_1.objects.link(ob_fixture_support_mesh)
col_collection_1.objects.link(ob_compass)
col_collection_1.objects.link(ob_sun)
col_collection_1.objects.link(ob_building)
col_collection_1.objects.link(ob_box)
col_collection_1.objects.link(ob_room)
col_collection_2.objects.link(ob_fixture_icosphere)
col_collection_3.objects.link(ob_window)
col_collection_6.objects.link(ob_cam1_target)
col_collection_6.objects.link(ob_cam1)
col_collection_7.objects.link(ob_cam2_target)
col_collection_7.objects.link(ob_cam2)
col_collection_8.objects.link(ob_cam3_target)
col_collection_8.objects.link(ob_cam3)
col_collection_9.objects.link(ob_ball_icosphere)
col_collection_9.objects.link(ob_cam4_target)
col_collection_9.objects.link(ob_cam4)
col_collection_11.objects.link(ob_groundplane)
col_collection_11.objects.link(ob_fixture_support)
col_collection_11.objects.link(ob_ball)
col_collection_12.objects.link(ob_fixture)

# ---- scene / render settings (as saved in the file)
scene.camera = ob_cam1
scene.frame_start = 1; scene.frame_end = 4; scene.frame_set(4)
scene.render.engine = 'BLENDER_EEVEE_NEXT'
scene.render.resolution_x = 500
scene.render.resolution_y = 500
scene.render.dither_intensity = 0.0
scene.render.border_min_x = 0.3543
scene.render.border_min_y = 0.6311
scene.render.border_max_x = 0.6103
scene.render.border_max_y = 0.8809
scene.render.use_stamp_time = False
scene.render.use_stamp_frame = False
scene.render.use_stamp_camera = False
scene.render.use_stamp_scene = False
scene.render.use_stamp_note = True
scene.render.use_stamp_filename = False
scene.cycles.samples = 10000
scene.cycles.sampling_pattern = 'TABULATED_SOBOL'
scene.cycles.light_sampling_threshold = 0.0
scene.cycles.use_adaptive_sampling = False
scene.cycles.use_light_tree = False
scene.cycles.blur_glossy = 0.0
scene.cycles.volume_bounces = 1
scene.cycles.pixel_filter_type = 'GAUSSIAN'
scene.cycles.sample_clamp_indirect = 0.0
scene.view_settings.view_transform = 'Standard'
bpy.context.view_layer.update()
